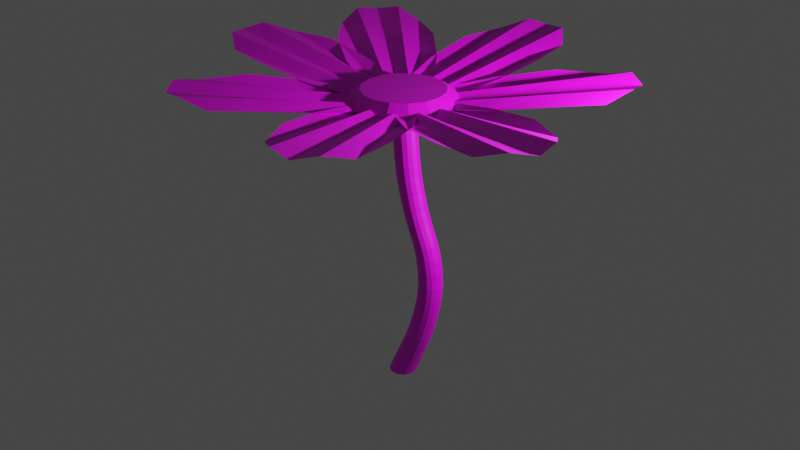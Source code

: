 # Source: flower1.blend  (saved by Blender 2.80.75; exported with 4.5.12 LTS)
import bpy
from mathutils import Matrix  # noqa: F401  (used for matrix-valued properties, if any)

bpy.ops.wm.read_factory_settings(use_empty=True)
scene = bpy.context.scene
scene.name = 'Scene'

# ---- collections
col_collection = bpy.data.collections.new('Collection'); scene.collection.children.link(col_collection)

# ---- images (referenced by path relative to the original .blend; pixels are not part of the script)
import os
ASSET_DIR = os.environ.get("B2B_ASSET_DIR", "")  # directory of the original .blend (textures are referenced by path, not embedded)
HERE = os.path.dirname(os.path.abspath(__file__))  # packed textures are extracted next to this script under _unpacked/

def load_image(name, relpath, width, height, colorspace="sRGB"):
    """Load a texture the original file referenced (path relative to the .blend, or extracted next to this script)."""
    p = next((c for c in (os.path.join(HERE, relpath), os.path.join(ASSET_DIR, relpath)) if relpath and os.path.exists(c)), "")
    if p:
        img = bpy.data.images.load(p, check_existing=True)
        img.name = name
    else:  # same state as the original file: an image datablock whose file is absent (Cycles renders it pink)
        img = bpy.data.images.new(name, width, height)
        img.source = "FILE"
        img.filepath = "//" + (relpath or name)
    img.colorspace_settings.name = colorspace
    return img
img_petal_jpg = load_image('petal.jpg', 'petal.jpg', 1024, 1024, 'sRGB')
img_pistil_jpg = load_image('pistil.jpg', 'pistil.jpg', 1024, 1024, 'sRGB')
img_stalk_jpg = load_image('stalk.jpg', 'stalk.jpg', 1024, 1024, 'sRGB')

# ---- materials (node trees are filled in below, after node groups)
mat_material_001 = bpy.data.materials.new('Material.001')
mat_material_001.use_transparent_shadow = False
mat_material_002 = bpy.data.materials.new('Material.002')
mat_material_002.use_transparent_shadow = False
mat_material_003 = bpy.data.materials.new('Material.003')
mat_material_003.use_transparent_shadow = False

# ---- material node trees
mat_material_001.use_nodes = True; mat_material_001.node_tree.nodes.clear()
_N = mat_material_001.node_tree.nodes; _L = mat_material_001.node_tree.links
n0 = _N.new('ShaderNodeOutputMaterial'); n0.name = 'Material Output'; n0.location = (300, 300)
n1 = _N.new('ShaderNodeBsdfPrincipled'); n1.name = 'Principled BSDF'; n1.location = (10, 300)
n1.distribution = 'GGX'
n1.subsurface_method = 'BURLEY'
n1.inputs[3].default_value = 1.45
n1.inputs[27].default_value = (0.0, 0.0, 0.0, 1.0)
n1.inputs[28].default_value = 1.0
n2 = _N.new('ShaderNodeTexImage'); n2.name = 'Image Texture'; n2.location = (-280, 280)
n2.image = img_petal_jpg
_L.new(n1.outputs[0], n0.inputs[0])
_L.new(n2.outputs[0], n1.inputs[0])
n0.is_active_output = True
mat_material_002.use_nodes = True; mat_material_002.node_tree.nodes.clear()
_N = mat_material_002.node_tree.nodes; _L = mat_material_002.node_tree.links
n0 = _N.new('ShaderNodeOutputMaterial'); n0.name = 'Material Output'; n0.location = (300, 300)
n1 = _N.new('ShaderNodeBsdfPrincipled'); n1.name = 'Principled BSDF'; n1.location = (10, 300)
n1.distribution = 'GGX'
n1.subsurface_method = 'BURLEY'
n1.inputs[3].default_value = 1.45
n1.inputs[27].default_value = (0.0, 0.0, 0.0, 1.0)
n1.inputs[28].default_value = 1.0
n2 = _N.new('ShaderNodeTexImage'); n2.name = 'Image Texture'; n2.location = (-280, 280)
n2.image = img_pistil_jpg
_L.new(n1.outputs[0], n0.inputs[0])
_L.new(n2.outputs[0], n1.inputs[0])
n0.is_active_output = True
mat_material_003.use_nodes = True; mat_material_003.node_tree.nodes.clear()
_N = mat_material_003.node_tree.nodes; _L = mat_material_003.node_tree.links
n0 = _N.new('ShaderNodeOutputMaterial'); n0.name = 'Material Output'; n0.location = (300, 300)
n1 = _N.new('ShaderNodeBsdfPrincipled'); n1.name = 'Principled BSDF'; n1.location = (10, 300)
n1.distribution = 'GGX'
n1.subsurface_method = 'BURLEY'
n1.inputs[3].default_value = 1.45
n1.inputs[27].default_value = (0.0, 0.0, 0.0, 1.0)
n1.inputs[28].default_value = 1.0
n2 = _N.new('ShaderNodeTexImage'); n2.name = 'Image Texture'; n2.location = (-280, 280)
n2.image = img_stalk_jpg
_L.new(n1.outputs[0], n0.inputs[0])
_L.new(n2.outputs[0], n1.inputs[0])
n0.is_active_output = True

# ---- world
world_world = bpy.data.worlds.new('World'); scene.world = world_world
world_world.use_nodes = True; world_world.node_tree.nodes.clear()
_N = world_world.node_tree.nodes; _L = world_world.node_tree.links
n0 = _N.new('ShaderNodeOutputWorld'); n0.name = 'World Output'; n0.location = (300, 300)
n1 = _N.new('ShaderNodeBackground'); n1.name = 'Background'; n1.location = (10, 300)
n1.inputs[0].default_value = (0.05088, 0.05088, 0.05088, 1.0)
_L.new(n1.outputs[0], n0.inputs[0])
n0.is_active_output = True
world_world.color = (0.05088, 0.05088, 0.05088)
world_world.use_sun_shadow = False
world_world.sun_shadow_jitter_overblur = 0.0

# ---- lights
light_light = bpy.data.lights.new('Light', 'POINT')
light_light.transmission_factor = 0.0
light_light.energy = 1000.0
light_light.shadow_soft_size = 0.1
light_light.shadow_maximum_resolution = 0.006
light_light.use_absolute_resolution = True

# ---- meshes
me_circle = bpy.data.meshes.new('Circle')
me_circle.from_pydata([(-1.464, 0.7845, 0.2149), (-2.379, 0.8569, 0.3517), (-3.153, 0.7026, 0.3779), (-3.558, 0.3827, 0.5279), (-3.711, -4.371e-08, 0.4613), (-3.558, -0.3827, 0.5279), (-3.153, -0.7026, 0.3779), (-2.379, -0.8569, 0.3517), (-1.464, -0.7845, 0.2149), (-0.7137, -0.5628, 0.1027), (-0.2861, -0.3288, -0.05074), (-0.07634, -0.1467, 0.007347), (-0.03579, 1.192e-08, -0.08816), (-0.07634, 0.1467, 0.007347), (-0.2861, 0.3288, -0.05074), (-0.7137, 0.5628, 0.1027), (-0.273, 0.16, 0.03675), (-0.7137, 0.1899, 0.1027), (-1.464, 0.2408, 0.2149), (-2.379, 0.3028, 0.3517), (-3.139, 0.3543, 0.4653), (-0.7268, 0.3863, 0.01516), (-1.477, 0.4841, 0.1274), (-2.392, 0.6035, 0.2642), (-0.273, -0.16, 0.03675), (-0.7137, -0.1899, 0.1027), (-1.464, -0.2408, 0.2149), (-2.379, -0.3028, 0.3517), (-3.139, -0.3543, 0.4653), (-0.7268, -0.3863, 0.01516), (-1.477, -0.4841, 0.1274), (-2.392, -0.6035, 0.2642), (-0.08942, 1.49e-08, -0.08014), (-0.2861, 1.49e-08, -0.05074), (-0.7268, 0.0, 0.01516), (-1.477, -2.98e-08, 0.1274), (-2.392, -2.98e-08, 0.2642), (-3.153, -5.96e-08, 0.3779), (-3.571, -8.941e-08, 0.4404), (-1.509, -0.6946, 0.2149), (-2.119, -1.381, 0.3517), (-2.462, -2.091, 0.3779), (-2.451, -2.607, 0.5279), (-2.238, -2.96, 0.4613), (-1.841, -3.068, 0.5279), (-1.341, -2.938, 0.3779), (-0.7517, -2.415, 0.3517), (-0.2575, -1.641, 0.2149), (0.01838, -0.9088, 0.1027), (0.0897, -0.4265, -0.05074), (0.07097, -0.1494, 0.007347), (-0.02159, -0.02855, -0.08816), (-0.1631, 0.02761, 0.007347), (-0.4348, -0.02981, -0.05074), (-0.8794, -0.2298, 0.1027), (-0.2923, -0.1212, 0.03675), (-0.582, -0.4547, 0.1027), (-1.075, -1.023, 0.2149), (-1.677, -1.715, 0.3517), (-2.176, -2.29, 0.4653), (-0.7465, -0.3467, 0.01516), (-1.277, -0.8862, 0.1274), (-1.924, -1.544, 0.2642), (-0.03701, -0.3143, 0.03675), (-0.2791, -0.6838, 0.1027), (-0.6912, -1.313, 0.2149), (-1.194, -2.08, 0.3517), (-1.611, -2.718, 0.4653), (-0.1303, -0.8127, 0.01516), (-0.505, -1.47, 0.1274), (-0.9617, -2.272, 0.2642), (-0.05394, -0.07132, -0.08014), (-0.1725, -0.2282, -0.05074), (-0.4384, -0.5797, 0.01516), (-0.8911, -1.178, 0.1274), (-1.443, -1.908, 0.2642), (-1.902, -2.514, 0.3779), (-2.154, -2.848, 0.4404), (-0.3562, -1.622, 0.2149), (-0.1767, -2.523, 0.3517), (0.1823, -3.225, 0.3779), (0.6005, -3.528, 0.5279), (1.01, -3.571, 0.4613), (1.337, -3.319, 0.5279), (1.534, -2.842, 0.3779), (1.472, -2.056, 0.3517), (1.154, -1.195, 0.2149), (0.7359, -0.5335, 0.1027), (0.3943, -0.1857, -0.05074), (0.162, -0.0335, 0.007347), (0.009746, -0.03444, -0.08816), (-0.1204, -0.1134, 0.007347), (-0.2385, -0.3648, -0.05074), (-0.3472, -0.84, 0.1027), (-0.07967, -0.3062, 0.03675), (0.0116, -0.7385, 0.1027), (0.167, -1.474, 0.2149), (0.3564, -2.372, 0.3517), (0.5139, -3.117, 0.4653), (-0.1738, -0.8045, 0.01516), (-0.06362, -1.553, 0.1274), (0.07071, -2.466, 0.2642), (0.2283, -0.2191, 0.03675), (0.3771, -0.6351, 0.1027), (0.6304, -1.343, 0.2149), (0.9392, -2.207, 0.3517), (1.196, -2.924, 0.4653), (0.5696, -0.5942, 0.01516), (0.8681, -1.29, 0.1274), (1.232, -2.138, 0.2642), (0.02435, -0.08604, -0.08014), (0.07789, -0.2752, -0.05074), (0.1979, -0.6994, 0.01516), (0.4022, -1.421, 0.1274), (0.6514, -2.302, 0.2642), (0.8584, -3.033, 0.3779), (0.9723, -3.436, 0.4404), (1.079, -1.263, 0.2149), (1.905, -1.663, 0.3517), (2.682, -1.8, 0.3779), (3.176, -1.649, 0.5279), (3.457, -1.348, 0.4613), (3.454, -0.9358, 0.5279), (3.192, -0.4906, 0.3779), (2.528, -0.06587, 0.3517), (1.649, 0.199, 0.2149), (0.8694, 0.2651, 0.1027), (0.386, 0.2024, -0.05074), (0.1244, 0.109, 0.007347), (0.03335, -0.013, -0.08816), (0.01783, -0.1644, 0.007347), (0.1471, -0.4103, -0.05074), (0.4605, -0.7836, 0.1027), (0.1962, -0.2483, 0.03675), (0.596, -0.4362, 0.1027), (1.277, -0.7562, 0.2149), (2.107, -1.146, 0.3517), (2.796, -1.471, 0.4653), (0.5368, -0.6239, 0.01516), (1.201, -0.9877, 0.1274), (2.01, -1.431, 0.2642), (0.3125, 0.04995, 0.03675), (0.734, -0.08232, 0.1027), (1.452, -0.3075, 0.2149), (2.327, -0.5821, 0.3517), (3.054, -0.8103, 0.4653), (0.8175, 0.09588, 0.01516), (1.552, -0.08556, 0.1274), (2.448, -0.3068, 0.2642), (0.08331, -0.03248, -0.08014), (0.2665, -0.1039, -0.05074), (0.6772, -0.264, 0.01516), (1.376, -0.5366, 0.1274), (2.229, -0.869, 0.2642), (2.937, -1.145, 0.3779), (3.327, -1.297, 0.4404), (1.658, 0.09904, 0.2149), (2.475, 0.5168, 0.3517), (3.053, 1.053, 0.3779), (3.231, 1.538, 0.5279), (3.161, 1.944, 0.4613), (2.83, 2.19, 0.5279), (2.317, 2.25, 0.3779), (1.577, 1.977, 0.3517), (0.836, 1.435, 0.2149), (0.313, 0.8534, 0.1027), (0.07135, 0.4299, -0.05074), (-0.01186, 0.165, 0.007347), (0.03049, 0.01876, -0.08816), (0.1419, -0.08496, 0.007347), (0.4159, -0.1302, -0.05074), (0.9028, -0.1054, 0.1027), (0.3164, 0.006722, 0.03675), (0.7074, 0.2122, 0.1027), (1.373, 0.5621, 0.2149), (2.185, 0.9888, 0.3517), (2.86, 1.343, 0.4653), (0.8215, 0.05183, 0.01516), (1.512, 0.3617, 0.1274), (2.354, 0.7395, 0.2642), (0.1486, 0.2793, 0.03675), (0.5084, 0.5357, 0.1027), (1.121, 0.9723, 0.2149), (1.868, 1.505, 0.3517), (2.488, 1.947, 0.4653), (0.4166, 0.7098, 0.01516), (1.005, 1.186, 0.1274), (1.721, 1.768, 0.2642), (0.07616, 0.04685, -0.08014), (0.2436, 0.1499, -0.05074), (0.619, 0.3808, 0.01516), (1.258, 0.7741, 0.1274), (2.038, 1.254, 0.2642), (2.685, 1.652, 0.3779), (3.041, 1.871, 0.4404), (0.9212, 1.382, 0.2149), (1.081, 2.286, 0.3517), (1.002, 3.071, 0.3779), (0.7219, 3.505, 0.5279), (0.3557, 3.694, 0.4613), (-0.03992, 3.578, 0.5279), (-0.3972, 3.205, 0.3779), (-0.6249, 2.45, 0.3517), (-0.6405, 1.533, 0.2149), (-0.4918, 0.7644, 0.1027), (-0.2999, 0.3162, -0.05074), (-0.1387, 0.09005, 0.007347), (0.003431, 0.03563, -0.08816), (0.1534, 0.06192, 0.007347), (0.3547, 0.2532, -0.05074), (0.6286, 0.6565, 0.1027), (0.1855, 0.2564, 0.03675), (0.2574, 0.6922, 0.1027), (0.38, 1.434, 0.2149), (0.5294, 2.339, 0.3517), (0.6536, 3.091, 0.4653), (0.4542, 0.6864, 0.01516), (0.6235, 1.424, 0.1274), (0.83, 2.323, 0.2642), (-0.1331, 0.2871, 0.03675), (-0.1206, 0.7286, 0.1027), (-0.09933, 1.481, 0.2149), (-0.07337, 2.397, 0.3517), (-0.05179, 3.159, 0.4653), (-0.3148, 0.7605, 0.01516), (-0.3403, 1.517, 0.1274), (-0.3714, 2.439, 0.2642), (0.00857, 0.089, -0.08014), (0.02742, 0.2847, -0.05074), (0.06966, 0.7235, 0.01516), (0.1416, 1.47, 0.1274), (0.2293, 2.381, 0.2642), (0.3022, 3.138, 0.3779), (0.3423, 3.554, 0.4404), (-0.5468, 1.569, 0.2149), (-1.171, 2.241, 0.3517), (-1.845, 2.651, 0.3779), (-2.36, 2.69, 0.5279), (-2.731, 2.512, 0.4613), (-2.878, 2.126, 0.5279), (-2.796, 1.617, 0.3779), (-2.331, 0.9797, 0.3517), (-1.609, 0.4136, 0.2149), (-0.9063, 0.06881, 0.1027), (-0.4331, -0.04841, -0.05074), (-0.1555, -0.05632, 0.007347), (-0.02635, 0.02423, -0.08816), (0.04312, 0.1597, 0.007347), (0.012, 0.4357, -0.05074), (-0.1444, 0.8974, 0.1027), (-0.09261, 0.3026, 0.03675), (-0.3968, 0.6229, 0.1027), (-0.9148, 1.168, 0.2149), (-1.546, 1.833, 0.3517), (-2.071, 2.386, 0.4653), (-0.2735, 0.7763, 0.01516), (-0.7597, 1.356, 0.1274), (-1.352, 2.063, 0.2642), (-0.3093, 0.06696, 0.03675), (-0.6539, 0.3433, 0.1027), (-1.241, 0.8139, 0.2149), (-1.956, 1.388, 0.3517), (-2.551, 1.864, 0.4653), (-0.7965, 0.2076, 0.01516), (-1.415, 0.6436, 0.1274), (-2.169, 1.175, 0.2642), (-0.06582, 0.06052, -0.08014), (-0.2106, 0.1936, -0.05074), (-0.535, 0.492, 0.01516), (-1.087, 0.9999, 0.1274), (-1.761, 1.619, 0.2642), (-2.321, 2.134, 0.3779), (-2.628, 2.417, 0.4404)], [], [(38, 3, 4), (5, 6, 28), (31, 6, 7), (30, 31, 7, 8), (29, 30, 8, 9), (10, 29, 9), (13, 14, 16), (12, 13, 32), (2, 20, 19, 23), (22, 23, 19, 18), (21, 22, 18, 17), (14, 15, 21), (32, 13, 16, 33), (2, 3, 20), (0, 1, 23, 22), (15, 0, 22, 21), (16, 14, 21, 17), (1, 2, 23), (36, 37, 28, 27), (35, 36, 27, 26), (34, 35, 26, 25), (33, 34, 25, 24), (10, 11, 24), (38, 5, 28, 37), (26, 27, 31, 30), (25, 26, 30, 29), (24, 25, 29, 10), (27, 28, 6, 31), (3, 38, 37, 20), (19, 20, 37, 36), (18, 19, 36, 35), (17, 18, 35, 34), (16, 17, 34, 33), (11, 32, 33, 24), (11, 12, 32), (5, 38, 4), (77, 42, 43), (44, 45, 67), (70, 45, 46), (69, 70, 46, 47), (68, 69, 47, 48), (49, 68, 48), (52, 53, 55), (51, 52, 71), (41, 59, 58, 62), (61, 62, 58, 57), (60, 61, 57, 56), (53, 54, 60), (71, 52, 55, 72), (41, 42, 59), (39, 40, 62, 61), (54, 39, 61, 60), (55, 53, 60, 56), (40, 41, 62), (75, 76, 67, 66), (74, 75, 66, 65), (73, 74, 65, 64), (72, 73, 64, 63), (49, 50, 63), (77, 44, 67, 76), (65, 66, 70, 69), (64, 65, 69, 68), (63, 64, 68, 49), (66, 67, 45, 70), (42, 77, 76, 59), (58, 59, 76, 75), (57, 58, 75, 74), (56, 57, 74, 73), (55, 56, 73, 72), (50, 71, 72, 63), (50, 51, 71), (44, 77, 43), (116, 81, 82), (83, 84, 106), (109, 84, 85), (108, 109, 85, 86), (107, 108, 86, 87), (88, 107, 87), (91, 92, 94), (90, 91, 110), (80, 98, 97, 101), (100, 101, 97, 96), (99, 100, 96, 95), (92, 93, 99), (110, 91, 94, 111), (80, 81, 98), (78, 79, 101, 100), (93, 78, 100, 99), (94, 92, 99, 95), (79, 80, 101), (114, 115, 106, 105), (113, 114, 105, 104), (112, 113, 104, 103), (111, 112, 103, 102), (88, 89, 102), (116, 83, 106, 115), (104, 105, 109, 108), (103, 104, 108, 107), (102, 103, 107, 88), (105, 106, 84, 109), (81, 116, 115, 98), (97, 98, 115, 114), (96, 97, 114, 113), (95, 96, 113, 112), (94, 95, 112, 111), (89, 110, 111, 102), (89, 90, 110), (83, 116, 82), (155, 120, 121), (122, 123, 145), (148, 123, 124), (147, 148, 124, 125), (146, 147, 125, 126), (127, 146, 126), (130, 131, 133), (129, 130, 149), (119, 137, 136, 140), (139, 140, 136, 135), (138, 139, 135, 134), (131, 132, 138), (149, 130, 133, 150), (119, 120, 137), (117, 118, 140, 139), (132, 117, 139, 138), (133, 131, 138, 134), (118, 119, 140), (153, 154, 145, 144), (152, 153, 144, 143), (151, 152, 143, 142), (150, 151, 142, 141), (127, 128, 141), (155, 122, 145, 154), (143, 144, 148, 147), (142, 143, 147, 146), (141, 142, 146, 127), (144, 145, 123, 148), (120, 155, 154, 137), (136, 137, 154, 153), (135, 136, 153, 152), (134, 135, 152, 151), (133, 134, 151, 150), (128, 149, 150, 141), (128, 129, 149), (122, 155, 121), (194, 159, 160), (161, 162, 184), (187, 162, 163), (186, 187, 163, 164), (185, 186, 164, 165), (166, 185, 165), (169, 170, 172), (168, 169, 188), (158, 176, 175, 179), (178, 179, 175, 174), (177, 178, 174, 173), (170, 171, 177), (188, 169, 172, 189), (158, 159, 176), (156, 157, 179, 178), (171, 156, 178, 177), (172, 170, 177, 173), (157, 158, 179), (192, 193, 184, 183), (191, 192, 183, 182), (190, 191, 182, 181), (189, 190, 181, 180), (166, 167, 180), (194, 161, 184, 193), (182, 183, 187, 186), (181, 182, 186, 185), (180, 181, 185, 166), (183, 184, 162, 187), (159, 194, 193, 176), (175, 176, 193, 192), (174, 175, 192, 191), (173, 174, 191, 190), (172, 173, 190, 189), (167, 188, 189, 180), (167, 168, 188), (161, 194, 160), (233, 198, 199), (200, 201, 223), (226, 201, 202), (225, 226, 202, 203), (224, 225, 203, 204), (205, 224, 204), (208, 209, 211), (207, 208, 227), (197, 215, 214, 218), (217, 218, 214, 213), (216, 217, 213, 212), (209, 210, 216), (227, 208, 211, 228), (197, 198, 215), (195, 196, 218, 217), (210, 195, 217, 216), (211, 209, 216, 212), (196, 197, 218), (231, 232, 223, 222), (230, 231, 222, 221), (229, 230, 221, 220), (228, 229, 220, 219), (205, 206, 219), (233, 200, 223, 232), (221, 222, 226, 225), (220, 221, 225, 224), (219, 220, 224, 205), (222, 223, 201, 226), (198, 233, 232, 215), (214, 215, 232, 231), (213, 214, 231, 230), (212, 213, 230, 229), (211, 212, 229, 228), (206, 227, 228, 219), (206, 207, 227), (200, 233, 199), (272, 237, 238), (239, 240, 262), (265, 240, 241), (264, 265, 241, 242), (263, 264, 242, 243), (244, 263, 243), (247, 248, 250), (246, 247, 266), (236, 254, 253, 257), (256, 257, 253, 252), (255, 256, 252, 251), (248, 249, 255), (266, 247, 250, 267), (236, 237, 254), (234, 235, 257, 256), (249, 234, 256, 255), (250, 248, 255, 251), (235, 236, 257), (270, 271, 262, 261), (269, 270, 261, 260), (268, 269, 260, 259), (267, 268, 259, 258), (244, 245, 258), (272, 239, 262, 271), (260, 261, 265, 264), (259, 260, 264, 263), (258, 259, 263, 244), (261, 262, 240, 265), (237, 272, 271, 254), (253, 254, 271, 270), (252, 253, 270, 269), (251, 252, 269, 268), (250, 251, 268, 267), (245, 266, 267, 258), (245, 246, 266), (239, 272, 238)])
_uv = me_circle.uv_layers.new(name='UVMap')
_uv.uv.foreach_set('vector', [0.5947, 0.5192, 0.5571, 0.5231, 0.5937, 0.5002, 0.6323, 0.5153, 0.6671, 0.5688, 0.6327, 0.5724, 0.6634, 0.673, 0.6671, 0.5688, 0.6891, 0.6704, 0.6591, 0.7987, 0.6634, 0.673, 0.6891, 0.6704, 0.6891, 0.7954, 0.6557, 0.9017, 0.6591, 0.7987, 0.6891, 0.7954, 0.6746, 0.8998, 0.6539, 0.9622, 0.6557, 0.9017, 0.6746, 0.8998, 0.6032, 0.9942, 0.5824, 0.9695, 0.6006, 0.9676, 0.6199, 0.9998, 0.6032, 0.9942, 0.6195, 0.9925, 0.5283, 0.5831, 0.5627, 0.5796, 0.5729, 0.6824, 0.5429, 0.6855, 0.5602, 0.8089, 0.5429, 0.6855, 0.5729, 0.6824, 0.585, 0.8063, 0.5743, 0.9101, 0.5602, 0.8089, 0.585, 0.8063, 0.5949, 0.908, 0.5824, 0.9695, 0.5554, 0.9121, 0.5743, 0.9101, 0.6195, 0.9925, 0.6032, 0.9942, 0.6006, 0.9676, 0.6181, 0.9658, 0.5283, 0.5831, 0.5571, 0.5231, 0.5627, 0.5796, 0.5302, 0.8118, 0.5172, 0.6882, 0.5429, 0.6855, 0.5602, 0.8089, 0.5554, 0.9121, 0.5302, 0.8118, 0.5602, 0.8089, 0.5743, 0.9101, 0.6006, 0.9676, 0.5824, 0.9695, 0.5743, 0.9101, 0.5949, 0.908, 0.5172, 0.6882, 0.5283, 0.5831, 0.5429, 0.6855, 0.6031, 0.6793, 0.5977, 0.576, 0.6327, 0.5724, 0.6334, 0.6762, 0.6096, 0.8038, 0.6031, 0.6793, 0.6334, 0.6762, 0.6343, 0.8012, 0.615, 0.9059, 0.6096, 0.8038, 0.6343, 0.8012, 0.6351, 0.9038, 0.6181, 0.9658, 0.615, 0.9059, 0.6351, 0.9038, 0.6357, 0.964, 0.6539, 0.9622, 0.6359, 0.9908, 0.6357, 0.964, 0.5947, 0.5192, 0.6323, 0.5153, 0.6327, 0.5724, 0.5977, 0.576, 0.6343, 0.8012, 0.6334, 0.6762, 0.6634, 0.673, 0.6591, 0.7987, 0.6351, 0.9038, 0.6343, 0.8012, 0.6591, 0.7987, 0.6557, 0.9017, 0.6357, 0.964, 0.6351, 0.9038, 0.6557, 0.9017, 0.6539, 0.9622, 0.6334, 0.6762, 0.6327, 0.5724, 0.6671, 0.5688, 0.6634, 0.673, 0.5571, 0.5231, 0.5947, 0.5192, 0.5977, 0.576, 0.5627, 0.5796, 0.5729, 0.6824, 0.5627, 0.5796, 0.5977, 0.576, 0.6031, 0.6793, 0.585, 0.8063, 0.5729, 0.6824, 0.6031, 0.6793, 0.6096, 0.8038, 0.5949, 0.908, 0.585, 0.8063, 0.6096, 0.8038, 0.615, 0.9059, 0.6006, 0.9676, 0.5949, 0.908, 0.615, 0.9059, 0.6181, 0.9658, 0.6359, 0.9908, 0.6195, 0.9925, 0.6181, 0.9658, 0.6357, 0.964, 0.6359, 0.9908, 0.6199, 0.9998, 0.6195, 0.9925, 0.6323, 0.5153, 0.5947, 0.5192, 0.5937, 0.5002, 0.767, 0.4808, 0.8046, 0.4847, 0.766, 0.4998, 0.7295, 0.4769, 0.7007, 0.4169, 0.7351, 0.4204, 0.7152, 0.3145, 0.7007, 0.4169, 0.6895, 0.3118, 0.7325, 0.1911, 0.7152, 0.3145, 0.6895, 0.3118, 0.7025, 0.1882, 0.7466, 0.08989, 0.7325, 0.1911, 0.7025, 0.1882, 0.7277, 0.08786, 0.7547, 0.03047, 0.7466, 0.08989, 0.7277, 0.08786, 0.8082, 0.009164, 0.8262, 0.03785, 0.808, 0.03598, 0.7922, 0.0002051, 0.8082, 0.009164, 0.7919, 0.007479, 0.8394, 0.4312, 0.805, 0.4276, 0.8057, 0.3238, 0.8357, 0.327, 0.8314, 0.2013, 0.8357, 0.327, 0.8057, 0.3238, 0.8066, 0.1988, 0.828, 0.09829, 0.8314, 0.2013, 0.8066, 0.1988, 0.8074, 0.09616, 0.8262, 0.03785, 0.8469, 0.1002, 0.828, 0.09829, 0.7919, 0.007479, 0.8082, 0.009164, 0.808, 0.03598, 0.7905, 0.03417, 0.8394, 0.4312, 0.8046, 0.4847, 0.805, 0.4276, 0.8614, 0.2046, 0.8614, 0.3296, 0.8357, 0.327, 0.8314, 0.2013, 0.8469, 0.1002, 0.8614, 0.2046, 0.8314, 0.2013, 0.828, 0.09829, 0.808, 0.03598, 0.8262, 0.03785, 0.828, 0.09829, 0.8074, 0.09616, 0.8614, 0.3296, 0.8394, 0.4312, 0.8357, 0.327, 0.7754, 0.3207, 0.77, 0.424, 0.7351, 0.4204, 0.7452, 0.3176, 0.782, 0.1962, 0.7754, 0.3207, 0.7452, 0.3176, 0.7574, 0.1937, 0.7873, 0.09408, 0.782, 0.1962, 0.7574, 0.1937, 0.7672, 0.09202, 0.7905, 0.03417, 0.7873, 0.09408, 0.7672, 0.09202, 0.773, 0.03236, 0.7547, 0.03047, 0.7755, 0.005783, 0.773, 0.03236, 0.767, 0.4808, 0.7295, 0.4769, 0.7351, 0.4204, 0.77, 0.424, 0.7574, 0.1937, 0.7452, 0.3176, 0.7152, 0.3145, 0.7325, 0.1911, 0.7672, 0.09202, 0.7574, 0.1937, 0.7325, 0.1911, 0.7466, 0.08989, 0.773, 0.03236, 0.7672, 0.09202, 0.7466, 0.08989, 0.7547, 0.03047, 0.7452, 0.3176, 0.7351, 0.4204, 0.7007, 0.4169, 0.7152, 0.3145, 0.8046, 0.4847, 0.767, 0.4808, 0.77, 0.424, 0.805, 0.4276, 0.8057, 0.3238, 0.805, 0.4276, 0.77, 0.424, 0.7754, 0.3207, 0.8066, 0.1988, 0.8057, 0.3238, 0.7754, 0.3207, 0.782, 0.1962, 0.8074, 0.09616, 0.8066, 0.1988, 0.782, 0.1962, 0.7873, 0.09408, 0.808, 0.03598, 0.8074, 0.09616, 0.7873, 0.09408, 0.7905, 0.03417, 0.7755, 0.005783, 0.7919, 0.007479, 0.7905, 0.03417, 0.773, 0.03236, 0.7755, 0.005783, 0.7922, 0.0002051, 0.7919, 0.007479, 0.7295, 0.4769, 0.767, 0.4808, 0.766, 0.4998, 0.2501, 0.4808, 0.2877, 0.4847, 0.2491, 0.4998, 0.2125, 0.4769, 0.1837, 0.4169, 0.2181, 0.4204, 0.1982, 0.3145, 0.1837, 0.4169, 0.1725, 0.3118, 0.2156, 0.1911, 0.1982, 0.3145, 0.1725, 0.3118, 0.1856, 0.1882, 0.2296, 0.08989, 0.2156, 0.1911, 0.1856, 0.1882, 0.2107, 0.08786, 0.2378, 0.03047, 0.2296, 0.08989, 0.2107, 0.08786, 0.2913, 0.009164, 0.3092, 0.03785, 0.291, 0.03598, 0.2753, 0.0002051, 0.2913, 0.009164, 0.2749, 0.007479, 0.3224, 0.4312, 0.288, 0.4276, 0.2887, 0.3238, 0.3187, 0.327, 0.3145, 0.2013, 0.3187, 0.327, 0.2887, 0.3238, 0.2896, 0.1988, 0.3111, 0.09829, 0.3145, 0.2013, 0.2896, 0.1988, 0.2904, 0.09616, 0.3092, 0.03785, 0.33, 0.1002, 0.3111, 0.09829, 0.2749, 0.007479, 0.2913, 0.009164, 0.291, 0.03598, 0.2735, 0.03417, 0.3224, 0.4312, 0.2877, 0.4847, 0.288, 0.4276, 0.3444, 0.2046, 0.3444, 0.3296, 0.3187, 0.327, 0.3145, 0.2013, 0.33, 0.1002, 0.3444, 0.2046, 0.3145, 0.2013, 0.3111, 0.09829, 0.291, 0.03598, 0.3092, 0.03785, 0.3111, 0.09829, 0.2904, 0.09616, 0.3444, 0.3296, 0.3224, 0.4312, 0.3187, 0.327, 0.2585, 0.3207, 0.2531, 0.424, 0.2181, 0.4204, 0.2282, 0.3176, 0.265, 0.1962, 0.2585, 0.3207, 0.2282, 0.3176, 0.2404, 0.1937, 0.2704, 0.09408, 0.265, 0.1962, 0.2404, 0.1937, 0.2503, 0.09202, 0.2735, 0.03417, 0.2704, 0.09408, 0.2503, 0.09202, 0.256, 0.03236, 0.2378, 0.03047, 0.2585, 0.005783, 0.256, 0.03236, 0.2501, 0.4808, 0.2125, 0.4769, 0.2181, 0.4204, 0.2531, 0.424, 0.2404, 0.1937, 0.2282, 0.3176, 0.1982, 0.3145, 0.2156, 0.1911, 0.2503, 0.09202, 0.2404, 0.1937, 0.2156, 0.1911, 0.2296, 0.08989, 0.256, 0.03236, 0.2503, 0.09202, 0.2296, 0.08989, 0.2378, 0.03047, 0.2282, 0.3176, 0.2181, 0.4204, 0.1837, 0.4169, 0.1982, 0.3145, 0.2877, 0.4847, 0.2501, 0.4808, 0.2531, 0.424, 0.288, 0.4276, 0.2887, 0.3238, 0.288, 0.4276, 0.2531, 0.424, 0.2585, 0.3207, 0.2896, 0.1988, 0.2887, 0.3238, 0.2585, 0.3207, 0.265, 0.1962, 0.2904, 0.09616, 0.2896, 0.1988, 0.265, 0.1962, 0.2704, 0.09408, 0.291, 0.03598, 0.2904, 0.09616, 0.2704, 0.09408, 0.2735, 0.03417, 0.2585, 0.005783, 0.2749, 0.007479, 0.2735, 0.03417, 0.256, 0.03236, 0.2585, 0.005783, 0.2753, 0.0002051, 0.2749, 0.007479, 0.2125, 0.4769, 0.2501, 0.4808, 0.2491, 0.4998, 0.4224, 0.01919, 0.3848, 0.02305, 0.4214, 0.0002051, 0.46, 0.0153, 0.4947, 0.06878, 0.4603, 0.07237, 0.491, 0.173, 0.4947, 0.06878, 0.5168, 0.1704, 0.4868, 0.2987, 0.491, 0.173, 0.5168, 0.1704, 0.5168, 0.2954, 0.4834, 0.4017, 0.4868, 0.2987, 0.5168, 0.2954, 0.5023, 0.3998, 0.4816, 0.4622, 0.4834, 0.4017, 0.5023, 0.3998, 0.4308, 0.4942, 0.4101, 0.4695, 0.4283, 0.4676, 0.4476, 0.4998, 0.4308, 0.4942, 0.4472, 0.4925, 0.356, 0.0831, 0.3904, 0.07958, 0.4006, 0.1824, 0.3705, 0.1855, 0.3879, 0.3089, 0.3705, 0.1855, 0.4006, 0.1824, 0.4127, 0.3063, 0.402, 0.4101, 0.3879, 0.3089, 0.4127, 0.3063, 0.4226, 0.408, 0.4101, 0.4695, 0.3831, 0.4121, 0.402, 0.4101, 0.4472, 0.4925, 0.4308, 0.4942, 0.4283, 0.4676, 0.4458, 0.4658, 0.356, 0.0831, 0.3848, 0.02305, 0.3904, 0.07958, 0.3579, 0.3118, 0.3448, 0.1882, 0.3705, 0.1855, 0.3879, 0.3089, 0.3831, 0.4121, 0.3579, 0.3118, 0.3879, 0.3089, 0.402, 0.4101, 0.4283, 0.4676, 0.4101, 0.4695, 0.402, 0.4101, 0.4226, 0.408, 0.3448, 0.1882, 0.356, 0.0831, 0.3705, 0.1855, 0.4308, 0.1793, 0.4254, 0.07599, 0.4603, 0.07237, 0.461, 0.1762, 0.4373, 0.3038, 0.4308, 0.1793, 0.461, 0.1762, 0.4619, 0.3012, 0.4427, 0.4059, 0.4373, 0.3038, 0.4619, 0.3012, 0.4628, 0.4038, 0.4458, 0.4658, 0.4427, 0.4059, 0.4628, 0.4038, 0.4633, 0.464, 0.4816, 0.4622, 0.4636, 0.4908, 0.4633, 0.464, 0.4224, 0.01919, 0.46, 0.0153, 0.4603, 0.07237, 0.4254, 0.07599, 0.4619, 0.3012, 0.461, 0.1762, 0.491, 0.173, 0.4868, 0.2987, 0.4628, 0.4038, 0.4619, 0.3012, 0.4868, 0.2987, 0.4834, 0.4017, 0.4633, 0.464, 0.4628, 0.4038, 0.4834, 0.4017, 0.4816, 0.4622, 0.461, 0.1762, 0.4603, 0.07237, 0.4947, 0.06878, 0.491, 0.173, 0.3848, 0.02305, 0.4224, 0.01919, 0.4254, 0.07599, 0.3904, 0.07958, 0.4006, 0.1824, 0.3904, 0.07958, 0.4254, 0.07599, 0.4308, 0.1793, 0.4127, 0.3063, 0.4006, 0.1824, 0.4308, 0.1793, 0.4373, 0.3038, 0.4226, 0.408, 0.4127, 0.3063, 0.4373, 0.3038, 0.4427, 0.4059, 0.4283, 0.4676, 0.4226, 0.408, 0.4427, 0.4059, 0.4458, 0.4658, 0.4636, 0.4908, 0.4472, 0.4925, 0.4458, 0.4658, 0.4633, 0.464, 0.4636, 0.4908, 0.4476, 0.4998, 0.4472, 0.4925, 0.46, 0.0153, 0.4224, 0.01919, 0.4214, 0.0002051, 0.5947, 0.4808, 0.6323, 0.4847, 0.5937, 0.4998, 0.5571, 0.4769, 0.5283, 0.4169, 0.5627, 0.4204, 0.5429, 0.3145, 0.5283, 0.4169, 0.5172, 0.3118, 0.5602, 0.1911, 0.5429, 0.3145, 0.5172, 0.3118, 0.5302, 0.1882, 0.5743, 0.08989, 0.5602, 0.1911, 0.5302, 0.1882, 0.5554, 0.08786, 0.5824, 0.03047, 0.5743, 0.08989, 0.5554, 0.08786, 0.6359, 0.009164, 0.6539, 0.03785, 0.6357, 0.03598, 0.6199, 0.0002051, 0.6359, 0.009164, 0.6195, 0.007479, 0.6671, 0.4312, 0.6327, 0.4276, 0.6334, 0.3238, 0.6634, 0.327, 0.6591, 0.2013, 0.6634, 0.327, 0.6334, 0.3238, 0.6343, 0.1988, 0.6557, 0.09829, 0.6591, 0.2013, 0.6343, 0.1988, 0.6351, 0.09616, 0.6539, 0.03785, 0.6746, 0.1002, 0.6557, 0.09829, 0.6195, 0.007479, 0.6359, 0.009164, 0.6357, 0.03598, 0.6181, 0.03417, 0.6671, 0.4312, 0.6323, 0.4847, 0.6327, 0.4276, 0.6891, 0.2046, 0.6891, 0.3296, 0.6634, 0.327, 0.6591, 0.2013, 0.6746, 0.1002, 0.6891, 0.2046, 0.6591, 0.2013, 0.6557, 0.09829, 0.6357, 0.03598, 0.6539, 0.03785, 0.6557, 0.09829, 0.6351, 0.09616, 0.6891, 0.3296, 0.6671, 0.4312, 0.6634, 0.327, 0.6031, 0.3207, 0.5977, 0.424, 0.5627, 0.4204, 0.5729, 0.3176, 0.6096, 0.1962, 0.6031, 0.3207, 0.5729, 0.3176, 0.585, 0.1937, 0.615, 0.09408, 0.6096, 0.1962, 0.585, 0.1937, 0.5949, 0.09202, 0.6181, 0.03417, 0.615, 0.09408, 0.5949, 0.09202, 0.6006, 0.03236, 0.5824, 0.03047, 0.6032, 0.005783, 0.6006, 0.03236, 0.5947, 0.4808, 0.5571, 0.4769, 0.5627, 0.4204, 0.5977, 0.424, 0.585, 0.1937, 0.5729, 0.3176, 0.5429, 0.3145, 0.5602, 0.1911, 0.5949, 0.09202, 0.585, 0.1937, 0.5602, 0.1911, 0.5743, 0.08989, 0.6006, 0.03236, 0.5949, 0.09202, 0.5743, 0.08989, 0.5824, 0.03047, 0.5729, 0.3176, 0.5627, 0.4204, 0.5283, 0.4169, 0.5429, 0.3145, 0.6323, 0.4847, 0.5947, 0.4808, 0.5977, 0.424, 0.6327, 0.4276, 0.6334, 0.3238, 0.6327, 0.4276, 0.5977, 0.424, 0.6031, 0.3207, 0.6343, 0.1988, 0.6334, 0.3238, 0.6031, 0.3207, 0.6096, 0.1962, 0.6351, 0.09616, 0.6343, 0.1988, 0.6096, 0.1962, 0.615, 0.09408, 0.6357, 0.03598, 0.6351, 0.09616, 0.615, 0.09408, 0.6181, 0.03417, 0.6032, 0.005783, 0.6195, 0.007479, 0.6181, 0.03417, 0.6006, 0.03236, 0.6032, 0.005783, 0.6199, 0.0002051, 0.6195, 0.007479, 0.5571, 0.4769, 0.5947, 0.4808, 0.5937, 0.4998, 0.07776, 0.4808, 0.1153, 0.4847, 0.07677, 0.4998, 0.04018, 0.4769, 0.01139, 0.4169, 0.04578, 0.4204, 0.02591, 0.3145, 0.01139, 0.4169, 0.0002051, 0.3118, 0.04324, 0.1911, 0.02591, 0.3145, 0.0002051, 0.3118, 0.01324, 0.1882, 0.05732, 0.08989, 0.04324, 0.1911, 0.01324, 0.1882, 0.03842, 0.08786, 0.06545, 0.03047, 0.05732, 0.08989, 0.03842, 0.08786, 0.119, 0.009164, 0.1369, 0.03785, 0.1187, 0.03598, 0.103, 0.0002051, 0.119, 0.009164, 0.1026, 0.007479, 0.1501, 0.4312, 0.1157, 0.4276, 0.1164, 0.3238, 0.1464, 0.327, 0.1421, 0.2013, 0.1464, 0.327, 0.1164, 0.3238, 0.1173, 0.1988, 0.1388, 0.09829, 0.1421, 0.2013, 0.1173, 0.1988, 0.1181, 0.09616, 0.1369, 0.03785, 0.1577, 0.1002, 0.1388, 0.09829, 0.1026, 0.007479, 0.119, 0.009164, 0.1187, 0.03598, 0.1012, 0.03417, 0.1501, 0.4312, 0.1153, 0.4847, 0.1157, 0.4276, 0.1721, 0.2046, 0.1721, 0.3296, 0.1464, 0.327, 0.1421, 0.2013, 0.1577, 0.1002, 0.1721, 0.2046, 0.1421, 0.2013, 0.1388, 0.09829, 0.1187, 0.03598, 0.1369, 0.03785, 0.1388, 0.09829, 0.1181, 0.09616, 0.1721, 0.3296, 0.1501, 0.4312, 0.1464, 0.327, 0.08616, 0.3207, 0.08074, 0.424, 0.04578, 0.4204, 0.05593, 0.3176, 0.09269, 0.1962, 0.08616, 0.3207, 0.05593, 0.3176, 0.06808, 0.1937, 0.09804, 0.09408, 0.09269, 0.1962, 0.06808, 0.1937, 0.07796, 0.09202, 0.1012, 0.03417, 0.09804, 0.09408, 0.07796, 0.09202, 0.08368, 0.03236, 0.06545, 0.03047, 0.0862, 0.005783, 0.08368, 0.03236, 0.07776, 0.4808, 0.04018, 0.4769, 0.04578, 0.4204, 0.08074, 0.424, 0.06808, 0.1937, 0.05593, 0.3176, 0.02591, 0.3145, 0.04324, 0.1911, 0.07796, 0.09202, 0.06808, 0.1937, 0.04324, 0.1911, 0.05732, 0.08989, 0.08368, 0.03236, 0.07796, 0.09202, 0.05732, 0.08989, 0.06545, 0.03047, 0.05593, 0.3176, 0.04578, 0.4204, 0.01139, 0.4169, 0.02591, 0.3145, 0.1153, 0.4847, 0.07776, 0.4808, 0.08074, 0.424, 0.1157, 0.4276, 0.1164, 0.3238, 0.1157, 0.4276, 0.08074, 0.424, 0.08616, 0.3207, 0.1173, 0.1988, 0.1164, 0.3238, 0.08616, 0.3207, 0.09269, 0.1962, 0.1181, 0.09616, 0.1173, 0.1988, 0.09269, 0.1962, 0.09804, 0.09408, 0.1187, 0.03598, 0.1181, 0.09616, 0.09804, 0.09408, 0.1012, 0.03417, 0.0862, 0.005783, 0.1026, 0.007479, 0.1012, 0.03417, 0.08368, 0.03236, 0.0862, 0.005783, 0.103, 0.0002051, 0.1026, 0.007479, 0.04018, 0.4769, 0.07776, 0.4808, 0.07677, 0.4998, 0.767, 0.9808, 0.8046, 0.9847, 0.766, 0.9998, 0.7295, 0.9769, 0.7007, 0.9169, 0.7351, 0.9204, 0.7152, 0.8145, 0.7007, 0.9169, 0.6895, 0.8118, 0.7325, 0.6911, 0.7152, 0.8145, 0.6895, 0.8118, 0.7025, 0.6882, 0.7466, 0.5899, 0.7325, 0.6911, 0.7025, 0.6882, 0.7277, 0.5879, 0.7547, 0.5305, 0.7466, 0.5899, 0.7277, 0.5879, 0.8082, 0.5092, 0.8262, 0.5378, 0.808, 0.536, 0.7922, 0.5002, 0.8082, 0.5092, 0.7919, 0.5075, 0.8394, 0.9312, 0.805, 0.9276, 0.8057, 0.8238, 0.8357, 0.827, 0.8314, 0.7013, 0.8357, 0.827, 0.8057, 0.8238, 0.8066, 0.6988, 0.828, 0.5983, 0.8314, 0.7013, 0.8066, 0.6988, 0.8074, 0.5962, 0.8262, 0.5378, 0.8469, 0.6002, 0.828, 0.5983, 0.7919, 0.5075, 0.8082, 0.5092, 0.808, 0.536, 0.7905, 0.5342, 0.8394, 0.9312, 0.8046, 0.9847, 0.805, 0.9276, 0.8614, 0.7046, 0.8614, 0.8296, 0.8357, 0.827, 0.8314, 0.7013, 0.8469, 0.6002, 0.8614, 0.7046, 0.8314, 0.7013, 0.828, 0.5983, 0.808, 0.536, 0.8262, 0.5378, 0.828, 0.5983, 0.8074, 0.5962, 0.8614, 0.8296, 0.8394, 0.9312, 0.8357, 0.827, 0.7754, 0.8207, 0.77, 0.924, 0.7351, 0.9204, 0.7452, 0.8176, 0.782, 0.6962, 0.7754, 0.8207, 0.7452, 0.8176, 0.7574, 0.6937, 0.7873, 0.5941, 0.782, 0.6962, 0.7574, 0.6937, 0.7672, 0.592, 0.7905, 0.5342, 0.7873, 0.5941, 0.7672, 0.592, 0.773, 0.5324, 0.7547, 0.5305, 0.7755, 0.5058, 0.773, 0.5324, 0.767, 0.9808, 0.7295, 0.9769, 0.7351, 0.9204, 0.77, 0.924, 0.7574, 0.6937, 0.7452, 0.8176, 0.7152, 0.8145, 0.7325, 0.6911, 0.7672, 0.592, 0.7574, 0.6937, 0.7325, 0.6911, 0.7466, 0.5899, 0.773, 0.5324, 0.7672, 0.592, 0.7466, 0.5899, 0.7547, 0.5305, 0.7452, 0.8176, 0.7351, 0.9204, 0.7007, 0.9169, 0.7152, 0.8145, 0.8046, 0.9847, 0.767, 0.9808, 0.77, 0.924, 0.805, 0.9276, 0.8057, 0.8238, 0.805, 0.9276, 0.77, 0.924, 0.7754, 0.8207, 0.8066, 0.6988, 0.8057, 0.8238, 0.7754, 0.8207, 0.782, 0.6962, 0.8074, 0.5962, 0.8066, 0.6988, 0.782, 0.6962, 0.7873, 0.5941, 0.808, 0.536, 0.8074, 0.5962, 0.7873, 0.5941, 0.7905, 0.5342, 0.7755, 0.5058, 0.7919, 0.5075, 0.7905, 0.5342, 0.773, 0.5324, 0.7755, 0.5058, 0.7922, 0.5002, 0.7919, 0.5075, 0.7295, 0.9769, 0.767, 0.9808, 0.766, 0.9998])
me_circle.materials.append(mat_material_001)
me_circle.use_remesh_preserve_volume = False
me_circle.use_remesh_preserve_attributes = False
me_circle.use_mirror_vertex_groups = False
me_circle.update()
me_circle_001 = bpy.data.meshes.new('Circle.001')
me_circle_001.from_pydata([(-2.01e-09, 0.946, 0.138), (-0.362, 0.874, 0.138), (-0.669, 0.669, 0.138), (-0.874, 0.362, 0.138), (-0.946, -4.075e-08, 0.138), (-0.874, -0.362, 0.138), (-0.669, -0.669, 0.138), (-0.362, -0.874, 0.138), (-1.449e-07, -0.946, 0.138), (0.362, -0.874, 0.138), (0.669, -0.669, 0.138), (0.874, -0.362, 0.138), (0.946, 1.188e-08, 0.138), (0.874, 0.362, 0.138), (0.669, 0.669, 0.138), (0.362, 0.874, 0.138), (-2.841e-08, 0.7104, 0.3063), (-0.2719, 0.6564, 0.3063), (-0.5024, 0.5024, 0.3063), (-0.6564, 0.2719, 0.3063), (-0.7104, -2.689e-08, 0.3063), (-0.6564, -0.2719, 0.3063), (-0.5024, -0.5024, 0.3063), (-0.2719, -0.6564, 0.3063), (-1.357e-07, -0.7104, 0.3063), (0.2719, -0.6564, 0.3063), (0.5024, -0.5024, 0.3063), (0.6564, -0.2719, 0.3063), (0.7104, 1.264e-08, 0.3063), (0.6564, 0.2719, 0.3063), (0.5024, 0.5024, 0.3063), (0.2719, 0.6564, 0.3063)], [], [(8, 7, 23, 24), (1, 0, 16, 17), (0, 15, 31, 16), (9, 8, 24, 25), (2, 1, 17, 18), (10, 9, 25, 26), (3, 2, 18, 19), (11, 10, 26, 27), (4, 3, 19, 20), (12, 11, 27, 28), (5, 4, 20, 21), (13, 12, 28, 29), (6, 5, 21, 22), (14, 13, 29, 30), (7, 6, 22, 23), (15, 14, 30, 31), (17, 16, 31, 30, 29, 28, 27, 26, 25, 24, 23, 22, 21, 20, 19, 18)])
_uv = me_circle_001.uv_layers.new(name='UVMap')
_uv.uv.foreach_set('vector', [0.05041, 0.2166, 0.144, 0.07599, 0.2009, 0.2004, 0.1349, 0.2987, 0.6665, 0.6, 0.6155, 0.7836, 0.531, 0.7008, 0.5673, 0.572, 0.6155, 0.7836, 0.5217, 0.924, 0.4649, 0.7995, 0.531, 0.7008, 8.163e-05, 0.4002, 0.05041, 0.2166, 0.1349, 0.2987, 0.09911, 0.4277, 0.6665, 0.4013, 0.6665, 0.6, 0.5673, 0.572, 0.5675, 0.432, 0.0003919, 0.5983, 8.163e-05, 0.4002, 0.09911, 0.4277, 0.09942, 0.5677, 0.6158, 0.2174, 0.6665, 0.4013, 0.5675, 0.432, 0.5324, 0.3023, 0.05049, 0.7821, 0.0003919, 0.5983, 0.09942, 0.5677, 0.1341, 0.6977, 0.522, 0.07675, 0.6158, 0.2174, 0.5324, 0.3023, 0.4665, 0.203, 0.1439, 0.9232, 0.05049, 0.7821, 0.1341, 0.6977, 0.1995, 0.7973, 0.3994, 0.0002508, 0.522, 0.07675, 0.4665, 0.203, 0.3806, 0.1484, 0.2664, 0.9997, 0.1439, 0.9232, 0.1995, 0.7973, 0.2853, 0.8517, 0.2667, 8.163e-05, 0.3994, 0.0002508, 0.3806, 0.1484, 0.2872, 0.1478, 0.3991, 0.9999, 0.2664, 0.9997, 0.2853, 0.8517, 0.3785, 0.8522, 0.144, 0.07599, 0.2667, 8.163e-05, 0.2872, 0.1478, 0.2009, 0.2004, 0.5217, 0.924, 0.3991, 0.9999, 0.3785, 0.8522, 0.4649, 0.7995, 0.5673, 0.572, 0.531, 0.7008, 0.4649, 0.7995, 0.3785, 0.8522, 0.2853, 0.8517, 0.1995, 0.7973, 0.1341, 0.6977, 0.09942, 0.5677, 0.09911, 0.4277, 0.1349, 0.2987, 0.2009, 0.2004, 0.2872, 0.1478, 0.3806, 0.1484, 0.4665, 0.203, 0.5324, 0.3023, 0.5675, 0.432])
me_circle_001.materials.append(mat_material_002)
me_circle_001.use_remesh_preserve_volume = False
me_circle_001.use_remesh_preserve_attributes = False
me_circle_001.use_mirror_vertex_groups = False
me_circle_001.update()
me_circle_002 = bpy.data.meshes.new('Circle.002')
me_circle_002.from_pydata([(-2.01e-09, 0.946, 0.1125), (-0.362, 0.874, 0.1125), (-0.669, 0.669, 0.1125), (-0.874, 0.362, 0.1125), (-0.946, -4.075e-08, 0.1125), (-0.874, -0.362, 0.1125), (-0.669, -0.669, 0.1125), (-0.362, -0.874, 0.1125), (-1.449e-07, -0.946, 0.1125), (0.362, -0.874, 0.1125), (0.669, -0.669, 0.1125), (0.874, -0.362, 0.1125), (0.946, 1.188e-08, 0.1125), (0.874, 0.362, 0.1125), (0.669, 0.669, 0.1125), (0.362, 0.874, 0.1125), (-0.1635, 0.3946, 0.0), (1.044e-07, 0.4272, 0.0), (-0.302, 0.302, 0.0), (-0.3946, 0.1635, 0.0), (-0.4272, -4.806e-08, 0.0), (-0.3946, -0.1635, 0.0), (-0.302, -0.302, 0.0), (-0.1635, -0.3946, 0.0), (-5.961e-08, -0.4272, 0.0), (0.1635, -0.3946, 0.0), (0.302, -0.302, 0.0), (0.3946, -0.1635, 0.0), (0.4272, -2.724e-08, 0.0), (0.3946, 0.1635, 0.0), (0.302, 0.302, 0.0), (0.1635, 0.3946, 0.0), (-2.01e-09, 0.946, 0.138), (-0.362, 0.874, 0.138), (-0.669, 0.669, 0.138), (-0.874, 0.362, 0.138), (-0.946, -4.075e-08, 0.138), (-0.874, -0.362, 0.138), (-0.669, -0.669, 0.138), (-0.362, -0.874, 0.138), (-1.449e-07, -0.946, 0.138), (0.362, -0.874, 0.138), (0.669, -0.669, 0.138), (0.874, -0.362, 0.138), (0.946, 1.188e-08, 0.138), (0.874, 0.362, 0.138), (0.669, 0.669, 0.138), (0.362, 0.874, 0.138), (-0.07949, 0.1919, -0.04589), (4.27e-08, 0.2077, -0.04589), (-0.1469, 0.1469, -0.04589), (-0.1919, 0.07949, -0.04589), (-0.2077, -1.927e-08, -0.04589), (-0.1919, -0.07949, -0.04589), (-0.1469, -0.1469, -0.04589), (-0.07949, -0.1919, -0.04589), (-3.707e-08, -0.2077, -0.04589), (0.07949, -0.1919, -0.04589), (0.1469, -0.1469, -0.04589), (0.1919, -0.07949, -0.04589), (0.2077, -9.146e-09, -0.04589), (0.1919, 0.07949, -0.04589), (0.1469, 0.1469, -0.04589), (0.07949, 0.1919, -0.04589), (-0.09391, 0.2267, -5.03), (-6.262e-07, 0.2454, -5.03), (-0.1735, 0.1735, -5.03), (-0.2267, 0.09391, -5.03), (-0.2454, -2.463e-08, -5.03), (-0.2267, -0.09391, -5.03), (-0.1735, -0.1735, -5.03), (-0.09391, -0.2267, -5.03), (-7.204e-07, -0.2454, -5.03), (0.09391, -0.2267, -5.03), (0.1735, -0.1735, -5.03), (0.2267, -0.09391, -5.03), (0.2454, -1.266e-08, -5.03), (0.2267, 0.09391, -5.03), (0.1735, 0.1735, -5.03), (0.09391, 0.2267, -5.03), (0.203, 0.2161, -4.352), (0.4703, 0.2023, -3.478), (0.2809, 0.2129, -4.154), (0.359, 0.2092, -3.918), (0.4255, 0.2055, -3.681), (0.5541, 0.219, -3.478), (0.292, 0.2339, -4.353), (0.5107, 0.2224, -3.681), (0.4456, 0.2265, -3.918), (0.3688, 0.2305, -4.154), (0.6379, 0.2023, -3.478), (0.3816, 0.2161, -4.353), (0.5958, 0.2055, -3.681), (0.5323, 0.2092, -3.918), (0.4571, 0.213, -4.154), (0.3816, -0.2161, -4.353), (0.6379, -0.2023, -3.478), (0.4571, -0.213, -4.154), (0.5323, -0.2092, -3.918), (0.5958, -0.2055, -3.681), (0.5541, -0.219, -3.478), (0.292, -0.2339, -4.353), (0.5107, -0.2224, -3.681), (0.4456, -0.2265, -3.918), (0.3688, -0.2305, -4.154), (0.1279, 0.1653, -4.35), (0.3991, 0.1549, -3.479), (0.2066, 0.163, -4.153), (0.2858, 0.1601, -3.918), (0.3534, 0.1573, -3.681), (0.458, -0.1654, -4.351), (0.709, -0.1549, -3.478), (0.5322, -0.163, -4.154), (0.6059, -0.1601, -3.918), (0.668, -0.1573, -3.681), (0.07791, 0.08947, -4.348), (0.3516, 0.08381, -3.479), (0.1571, 0.08819, -4.152), (0.2369, 0.08667, -3.917), (0.3052, 0.08513, -3.681), (0.5092, -0.08948, -4.35), (0.7564, -0.08381, -3.478), (0.5824, -0.0882, -4.153), (0.6551, -0.08667, -3.918), (0.7162, -0.08513, -3.681), (0.06039, -9.142e-09, -4.348), (0.3349, 1.057e-08, -3.479), (0.1397, -4.773e-09, -4.151), (0.2197, 6.985e-10, -3.917), (0.2882, 5.937e-09, -3.681), (0.5272, 2.214e-09, -4.35), (0.7731, 2.126e-08, -3.478), (0.6001, 6.636e-09, -4.153), (0.6724, 1.164e-08, -3.918), (0.7332, 1.688e-08, -3.681), (0.07791, -0.08947, -4.348), (0.3516, -0.08381, -3.479), (0.1571, -0.08819, -4.152), (0.2369, -0.08667, -3.917), (0.3052, -0.08513, -3.681), (0.5092, 0.08948, -4.35), (0.7564, 0.08381, -3.478), (0.5824, 0.0882, -4.153), (0.6551, 0.08667, -3.918), (0.7162, 0.08513, -3.681), (0.1279, -0.1653, -4.35), (0.3991, -0.1549, -3.479), (0.2066, -0.163, -4.153), (0.2858, -0.1601, -3.918), (0.3534, -0.1573, -3.681), (0.458, 0.1654, -4.351), (0.709, 0.1549, -3.478), (0.5322, 0.163, -4.154), (0.6059, 0.1601, -3.918), (0.668, 0.1573, -3.681), (0.203, -0.2161, -4.352), (0.4703, -0.2023, -3.478), (0.2809, -0.2129, -4.154), (0.359, -0.2092, -3.918), (0.4255, -0.2055, -3.681), (0.395, 0.1919, -2.329), (0.4995, 0.1998, -3.315), (0.4624, 0.1925, -2.553), (0.5059, 0.1942, -2.819), (0.519, 0.1968, -3.087), (0.5822, 0.2162, -3.315), (0.4742, 0.2077, -2.329), (0.6004, 0.213, -3.087), (0.5863, 0.2102, -2.819), (0.542, 0.2084, -2.553), (0.3282, 0.1469, -2.331), (0.4294, 0.1529, -3.314), (0.3952, 0.1473, -2.554), (0.4379, 0.1486, -2.819), (0.45, 0.1506, -3.086), (0.2837, 0.07949, -2.332), (0.3826, 0.08274, -3.314), (0.3503, 0.07974, -2.555), (0.3925, 0.08044, -2.82), (0.4039, 0.0815, -3.086), (0.2681, 1.781e-08, -2.333), (0.3662, 1.432e-08, -3.314), (0.3346, 2.002e-08, -2.555), (0.3766, 2.002e-08, -2.82), (0.3877, 1.723e-08, -3.086), (0.2837, -0.07949, -2.332), (0.3826, -0.08274, -3.314), (0.3503, -0.07974, -2.555), (0.3925, -0.08044, -2.82), (0.4039, -0.0815, -3.086), (0.3282, -0.1469, -2.331), (0.4294, -0.1529, -3.314), (0.3952, -0.1473, -2.554), (0.4379, -0.1486, -2.819), (0.45, -0.1506, -3.086), (0.395, -0.1919, -2.329), (0.4995, -0.1998, -3.315), (0.4624, -0.1925, -2.553), (0.5059, -0.1942, -2.819), (0.519, -0.1968, -3.087), (0.4742, -0.2077, -2.329), (0.5822, -0.2162, -3.315), (0.542, -0.2084, -2.553), (0.5863, -0.2102, -2.819), (0.6004, -0.213, -3.087), (0.554, -0.1919, -2.329), (0.6649, -0.1998, -3.315), (0.6219, -0.1925, -2.553), (0.6668, -0.1942, -2.819), (0.6819, -0.1968, -3.087), (0.6219, -0.1469, -2.331), (0.7351, -0.1529, -3.315), (0.6898, -0.1473, -2.554), (0.7352, -0.1486, -2.82), (0.7511, -0.1506, -3.087), (0.6675, -0.07949, -2.332), (0.782, -0.08274, -3.315), (0.7353, -0.07974, -2.555), (0.7809, -0.08044, -2.82), (0.7973, -0.0815, -3.087), (0.6835, 2.793e-08, -2.333), (0.7985, 2.484e-08, -3.315), (0.7513, 2.98e-08, -2.555), (0.797, 3.027e-08, -2.82), (0.8135, 2.841e-08, -3.087), (0.6675, 0.07949, -2.332), (0.782, 0.08274, -3.315), (0.7353, 0.07974, -2.555), (0.7809, 0.08044, -2.82), (0.7973, 0.0815, -3.087), (0.6219, 0.1469, -2.331), (0.7351, 0.1529, -3.315), (0.6898, 0.1473, -2.554), (0.7352, 0.1486, -2.82), (0.7511, 0.1506, -3.087), (0.554, 0.1919, -2.329), (0.6649, 0.1998, -3.315), (0.6219, 0.1925, -2.553), (0.6668, 0.1942, -2.819), (0.6819, 0.1968, -3.087), (0.534, -0.07949, -1.998), (0.2667, -0.07949, -0.8883), (0.4471, -0.07949, -1.746), (0.3658, -0.07949, -1.447), (0.3024, -0.07949, -1.146), (0.2217, -0.1469, -0.8882), (0.4895, -0.1469, -1.999), (0.2574, -0.1469, -1.146), (0.3209, -0.1469, -1.448), (0.4024, -0.1469, -1.747), (0.1341, 1.236e-08, -1.997), (-0.1329, -5.611e-09, -0.8883), (0.04729, 8.382e-09, -1.746), (-0.03393, 3.492e-09, -1.447), (-0.09722, -1.397e-09, -1.146), (-0.1171, 0.07949, -0.8883), (0.1501, 0.07949, -1.998), (-0.08139, 0.07949, -1.146), (-0.01805, 0.07949, -1.447), (0.06325, 0.07949, -1.746), (0.5495, 2.249e-08, -1.997), (0.2825, 4.515e-09, -0.8883), (0.4627, 1.839e-08, -1.746), (0.3815, 1.35e-08, -1.447), (0.3182, 8.615e-09, -1.146), (0.1501, -0.07949, -1.998), (-0.1171, -0.07949, -0.8883), (0.06325, -0.07949, -1.746), (-0.01805, -0.07949, -1.447), (-0.08139, -0.07949, -1.146), (0.534, 0.07949, -1.998), (0.2667, 0.07949, -0.8883), (0.4471, 0.07949, -1.746), (0.3658, 0.07949, -1.447), (0.3024, 0.07949, -1.146), (0.1958, -0.1469, -1.999), (-0.0721, -0.1469, -0.8882), (0.1087, -0.1469, -1.747), (0.02716, -0.1469, -1.448), (-0.03632, -0.1469, -1.146), (0.4895, 0.1469, -1.999), (0.2217, 0.1469, -0.8882), (0.4024, 0.1469, -1.747), (0.3209, 0.1469, -1.448), (0.2574, 0.1469, -1.146), (0.2638, -0.1919, -2.001), (-0.004721, -0.1919, -0.8881), (0.1764, -0.1919, -1.748), (0.09474, -0.1919, -1.448), (0.03112, -0.1919, -1.146), (0.4228, 0.1919, -2.001), (0.1543, 0.1919, -0.8881), (0.3354, 0.1919, -1.748), (0.2537, 0.1919, -1.448), (0.1901, 0.1919, -1.146), (0.3436, -0.2077, -2.001), (0.07477, -0.2077, -0.8881), (0.2561, -0.2077, -1.749), (0.1743, -0.2077, -1.448), (0.1106, -0.2077, -1.146), (0.2638, 0.1919, -2.001), (-0.004721, 0.1919, -0.8881), (0.1764, 0.1919, -1.748), (0.09474, 0.1919, -1.448), (0.03112, 0.1919, -1.146), (0.07477, 0.2077, -0.8881), (0.3436, 0.2077, -2.001), (0.1106, 0.2077, -1.146), (0.1743, 0.2077, -1.448), (0.2561, 0.2077, -1.749), (0.4228, -0.1919, -2.001), (0.1543, -0.1919, -0.8881), (0.3354, -0.1919, -1.748), (0.2537, -0.1919, -1.448), (0.1901, -0.1919, -1.146), (0.1958, 0.1469, -1.999), (-0.0721, 0.1469, -0.8882), (0.1087, 0.1469, -1.747), (0.02716, 0.1469, -1.448), (-0.03632, 0.1469, -1.146)], [], [(27, 28, 60, 59), (16, 17, 0, 1), (18, 16, 1, 2), (19, 18, 2, 3), (20, 19, 3, 4), (21, 20, 4, 5), (22, 21, 5, 6), (23, 22, 6, 7), (24, 23, 7, 8), (25, 24, 8, 9), (26, 25, 9, 10), (27, 26, 10, 11), (28, 27, 11, 12), (29, 28, 12, 13), (30, 29, 13, 14), (31, 30, 14, 15), (17, 31, 15, 0), (3, 2, 34, 35), (11, 10, 42, 43), (4, 3, 35, 36), (12, 11, 43, 44), (5, 4, 36, 37), (13, 12, 44, 45), (6, 5, 37, 38), (14, 13, 45, 46), (7, 6, 38, 39), (15, 14, 46, 47), (8, 7, 39, 40), (1, 0, 32, 33), (0, 15, 47, 32), (9, 8, 40, 41), (2, 1, 33, 34), (10, 9, 41, 42), (216, 221, 131, 121), (20, 21, 53, 52), (28, 29, 61, 60), (21, 22, 54, 53), (29, 30, 62, 61), (22, 23, 55, 54), (30, 31, 63, 62), (23, 24, 56, 55), (17, 16, 48, 49), (31, 17, 49, 63), (24, 25, 57, 56), (16, 18, 50, 48), (25, 26, 58, 57), (18, 19, 51, 50), (26, 27, 59, 58), (19, 20, 52, 51), (181, 186, 136, 126), (221, 226, 141, 131), (186, 191, 146, 136), (226, 231, 151, 141), (191, 196, 156, 146), (231, 236, 90, 151), (196, 201, 100, 156), (201, 206, 96, 100), (161, 171, 106, 81), (171, 176, 116, 106), (206, 211, 111, 96), (236, 165, 85, 90), (211, 216, 121, 111), (176, 181, 126, 116), (64, 66, 67, 68, 69, 70, 71, 72, 73, 74, 75, 76, 77, 78, 79, 65), (55, 56, 296, 286), (51, 52, 251, 255), (48, 50, 316, 301), (49, 48, 301, 305), (60, 61, 271, 261), (59, 60, 261, 241), (52, 53, 266, 251), (57, 58, 245, 311), (50, 51, 255, 316), (53, 54, 276, 266), (61, 62, 281, 271), (54, 55, 286, 276), (62, 63, 291, 281), (95, 110, 74, 73), (105, 115, 67, 66), (315, 256, 175, 170), (310, 246, 210, 205), (300, 315, 170, 160), (295, 310, 205, 200), (290, 306, 166, 235), (306, 300, 160, 166), (285, 295, 200, 195), (280, 290, 235, 230), (275, 285, 195, 190), (270, 280, 230, 225), (265, 275, 190, 185), (260, 270, 225, 220), (250, 265, 185, 180), (240, 260, 220, 215), (256, 250, 180, 175), (246, 240, 215, 210), (155, 101, 72, 71), (150, 91, 79, 78), (145, 155, 71, 70), (140, 150, 78, 77), (135, 145, 70, 69), (130, 140, 77, 76), (125, 135, 69, 68), (120, 130, 76, 75), (115, 125, 68, 67), (110, 120, 75, 74), (63, 49, 305, 291), (56, 57, 311, 296), (101, 95, 73, 72), (91, 86, 65, 79), (86, 80, 64, 65), (101, 155, 157, 104), (104, 157, 158, 103), (103, 158, 159, 102), (102, 159, 156, 100), (91, 150, 152, 94), (94, 152, 153, 93), (93, 153, 154, 92), (92, 154, 151, 90), (155, 145, 147, 157), (157, 147, 148, 158), (158, 148, 149, 159), (159, 149, 146, 156), (150, 140, 142, 152), (152, 142, 143, 153), (153, 143, 144, 154), (154, 144, 141, 151), (145, 135, 137, 147), (147, 137, 138, 148), (148, 138, 139, 149), (149, 139, 136, 146), (140, 130, 132, 142), (142, 132, 133, 143), (143, 133, 134, 144), (144, 134, 131, 141), (135, 125, 127, 137), (137, 127, 128, 138), (138, 128, 129, 139), (139, 129, 126, 136), (130, 120, 122, 132), (132, 122, 123, 133), (133, 123, 124, 134), (134, 124, 121, 131), (125, 115, 117, 127), (127, 117, 118, 128), (128, 118, 119, 129), (129, 119, 116, 126), (120, 110, 112, 122), (122, 112, 113, 123), (123, 113, 114, 124), (124, 114, 111, 121), (115, 105, 107, 117), (117, 107, 108, 118), (118, 108, 109, 119), (119, 109, 106, 116), (110, 95, 97, 112), (112, 97, 98, 113), (113, 98, 99, 114), (114, 99, 96, 111), (105, 80, 82, 107), (107, 82, 83, 108), (108, 83, 84, 109), (109, 84, 81, 106), (95, 101, 104, 97), (97, 104, 103, 98), (98, 103, 102, 99), (99, 102, 100, 96), (86, 91, 94, 89), (89, 94, 93, 88), (88, 93, 92, 87), (87, 92, 90, 85), (80, 86, 89, 82), (82, 89, 88, 83), (83, 88, 87, 84), (84, 87, 85, 81), (80, 105, 66, 64), (161, 165, 167, 164), (164, 167, 168, 163), (163, 168, 169, 162), (162, 169, 166, 160), (171, 161, 164, 174), (174, 164, 163, 173), (173, 163, 162, 172), (172, 162, 160, 170), (176, 171, 174, 179), (179, 174, 173, 178), (178, 173, 172, 177), (177, 172, 170, 175), (181, 176, 179, 184), (184, 179, 178, 183), (183, 178, 177, 182), (182, 177, 175, 180), (186, 181, 184, 189), (189, 184, 183, 188), (188, 183, 182, 187), (187, 182, 180, 185), (191, 186, 189, 194), (194, 189, 188, 193), (193, 188, 187, 192), (192, 187, 185, 190), (196, 191, 194, 199), (199, 194, 193, 198), (198, 193, 192, 197), (197, 192, 190, 195), (201, 196, 199, 204), (204, 199, 198, 203), (203, 198, 197, 202), (202, 197, 195, 200), (206, 201, 204, 209), (209, 204, 203, 208), (208, 203, 202, 207), (207, 202, 200, 205), (211, 206, 209, 214), (214, 209, 208, 213), (213, 208, 207, 212), (212, 207, 205, 210), (216, 211, 214, 219), (219, 214, 213, 218), (218, 213, 212, 217), (217, 212, 210, 215), (221, 216, 219, 224), (224, 219, 218, 223), (223, 218, 217, 222), (222, 217, 215, 220), (226, 221, 224, 229), (229, 224, 223, 228), (228, 223, 222, 227), (227, 222, 220, 225), (231, 226, 229, 234), (234, 229, 228, 233), (233, 228, 227, 232), (232, 227, 225, 230), (236, 231, 234, 239), (239, 234, 233, 238), (238, 233, 232, 237), (237, 232, 230, 235), (165, 236, 239, 167), (167, 239, 238, 168), (168, 238, 237, 169), (169, 237, 235, 166), (165, 161, 81, 85), (256, 315, 317, 259), (259, 317, 318, 258), (258, 318, 319, 257), (257, 319, 316, 255), (246, 310, 312, 249), (249, 312, 313, 248), (248, 313, 314, 247), (247, 314, 311, 245), (315, 300, 302, 317), (317, 302, 303, 318), (318, 303, 304, 319), (319, 304, 301, 316), (310, 295, 297, 312), (312, 297, 298, 313), (313, 298, 299, 314), (314, 299, 296, 311), (306, 290, 292, 309), (309, 292, 293, 308), (308, 293, 294, 307), (307, 294, 291, 305), (300, 306, 309, 302), (302, 309, 308, 303), (303, 308, 307, 304), (304, 307, 305, 301), (295, 285, 287, 297), (297, 287, 288, 298), (298, 288, 289, 299), (299, 289, 286, 296), (290, 280, 282, 292), (292, 282, 283, 293), (293, 283, 284, 294), (294, 284, 281, 291), (285, 275, 277, 287), (287, 277, 278, 288), (288, 278, 279, 289), (289, 279, 276, 286), (280, 270, 272, 282), (282, 272, 273, 283), (283, 273, 274, 284), (284, 274, 271, 281), (275, 265, 267, 277), (277, 267, 268, 278), (278, 268, 269, 279), (279, 269, 266, 276), (270, 260, 262, 272), (272, 262, 263, 273), (273, 263, 264, 274), (274, 264, 261, 271), (265, 250, 252, 267), (267, 252, 253, 268), (268, 253, 254, 269), (269, 254, 251, 266), (260, 240, 242, 262), (262, 242, 243, 263), (263, 243, 244, 264), (264, 244, 241, 261), (250, 256, 259, 252), (252, 259, 258, 253), (253, 258, 257, 254), (254, 257, 255, 251), (240, 246, 249, 242), (242, 249, 248, 243), (243, 248, 247, 244), (244, 247, 245, 241), (58, 59, 241, 245)])
_uv = me_circle_002.uv_layers.new(name='UVMap')
_uv.uv.foreach_set('vector', [0.6929, 0.3623, 0.6658, 0.417, 0.5556, 0.3792, 0.5663, 0.3557, 0.32, 0.4406, 0.381, 0.4735, 0.2608, 0.6227, 0.1281, 0.5506, 0.2816, 0.3951, 0.32, 0.4406, 0.1281, 0.5506, 0.04165, 0.4521, 0.2711, 0.343, 0.2816, 0.3951, 0.04165, 0.4521, 0.01217, 0.3382, 0.2904, 0.2913, 0.2711, 0.343, 0.01217, 0.3382, 0.04584, 0.2221, 0.3379, 0.2472, 0.2904, 0.2913, 0.04584, 0.2221, 0.1431, 0.1183, 0.4079, 0.2177, 0.3379, 0.2472, 0.1431, 0.1183, 0.2972, 0.0425, 0.4909, 0.2078, 0.4079, 0.2177, 0.2972, 0.0425, 0.492, 0.009533, 0.574, 0.2201, 0.4909, 0.2078, 0.492, 0.009533, 0.7017, 0.031, 0.643, 0.253, 0.574, 0.2201, 0.7017, 0.031, 0.8909, 0.1127, 0.6855, 0.3041, 0.643, 0.253, 0.8909, 0.1127, 0.9849, 0.2498, 0.6929, 0.3623, 0.6855, 0.3041, 0.9849, 0.2498, 0.9859, 0.3917, 0.6658, 0.417, 0.6929, 0.3623, 0.9859, 0.3917, 0.9079, 0.5158, 0.6105, 0.4596, 0.6658, 0.417, 0.9079, 0.5158, 0.772, 0.6064, 0.537, 0.4844, 0.6105, 0.4596, 0.772, 0.6064, 0.6029, 0.6551, 0.4567, 0.489, 0.537, 0.4844, 0.6029, 0.6551, 0.4252, 0.6597, 0.381, 0.4735, 0.4567, 0.489, 0.4252, 0.6597, 0.2608, 0.6227, 0.01217, 0.3382, 0.04165, 0.4521, 0.03049, 0.4548, 8.17e-05, 0.3382, 0.9859, 0.3917, 0.9849, 0.2498, 0.9999, 0.2478, 0.9999, 0.3936, 0.04584, 0.2221, 0.01217, 0.3382, 8.17e-05, 0.3382, 0.03428, 0.219, 0.9079, 0.5158, 0.9859, 0.3917, 0.9999, 0.3936, 0.9192, 0.5209, 0.1431, 0.1183, 0.04584, 0.2221, 0.03428, 0.219, 0.1337, 0.1124, 0.772, 0.6064, 0.9079, 0.5158, 0.9192, 0.5209, 0.7793, 0.6136, 0.2972, 0.0425, 0.1431, 0.1183, 0.1337, 0.1124, 0.2914, 0.03435, 0.6029, 0.6551, 0.772, 0.6064, 0.7793, 0.6136, 0.6057, 0.6632, 0.492, 0.009533, 0.2972, 0.0425, 0.2914, 0.03435, 0.4913, 8.17e-05, 0.4252, 0.6597, 0.6029, 0.6551, 0.6057, 0.6632, 0.4235, 0.6676, 0.7017, 0.031, 0.492, 0.009533, 0.4913, 8.17e-05, 0.7068, 0.0214, 0.1281, 0.5506, 0.2608, 0.6227, 0.2551, 0.6297, 0.1191, 0.5557, 0.2608, 0.6227, 0.4252, 0.6597, 0.4235, 0.6676, 0.2551, 0.6297, 0.8909, 0.1127, 0.7017, 0.031, 0.7068, 0.0214, 0.9134, 0.09954, 0.04165, 0.4521, 0.1281, 0.5506, 0.1191, 0.5557, 0.03049, 0.4548, 0.9849, 0.2498, 0.8909, 0.1127, 0.9134, 0.09954, 0.9999, 0.2478, 0.678, 0.4854, 0.678, 0.4853, 0.6752, 0.487, 0.6753, 0.4871, 0.2904, 0.2913, 0.3379, 0.2472, 0.4168, 0.3068, 0.395, 0.3258, 0.6658, 0.417, 0.6105, 0.4596, 0.5327, 0.3982, 0.5556, 0.3792, 0.3379, 0.2472, 0.4079, 0.2177, 0.4476, 0.2944, 0.4168, 0.3068, 0.6105, 0.4596, 0.537, 0.4844, 0.5014, 0.4099, 0.5327, 0.3982, 0.4079, 0.2177, 0.4909, 0.2078, 0.4832, 0.2906, 0.4476, 0.2944, 0.537, 0.4844, 0.4567, 0.489, 0.4664, 0.4127, 0.5014, 0.4099, 0.4909, 0.2078, 0.574, 0.2201, 0.5178, 0.2962, 0.4832, 0.2906, 0.381, 0.4735, 0.32, 0.4406, 0.4061, 0.392, 0.433, 0.4063, 0.4567, 0.489, 0.381, 0.4735, 0.433, 0.4063, 0.4664, 0.4127, 0.574, 0.2201, 0.643, 0.253, 0.5457, 0.3104, 0.5178, 0.2962, 0.32, 0.4406, 0.2816, 0.3951, 0.3894, 0.3718, 0.4061, 0.392, 0.643, 0.253, 0.6855, 0.3041, 0.5628, 0.3314, 0.5457, 0.3104, 0.2816, 0.3951, 0.2711, 0.343, 0.3855, 0.3486, 0.3894, 0.3718, 0.6855, 0.3041, 0.6929, 0.3623, 0.5663, 0.3557, 0.5628, 0.3314, 0.2711, 0.343, 0.2904, 0.2913, 0.395, 0.3258, 0.3855, 0.3486, 0.677, 0.486, 0.6769, 0.4859, 0.6736, 0.4879, 0.6736, 0.488, 0.678, 0.4853, 0.6779, 0.4853, 0.6751, 0.487, 0.6752, 0.487, 0.6769, 0.4859, 0.677, 0.4858, 0.6738, 0.4878, 0.6736, 0.4879, 0.6779, 0.4853, 0.6778, 0.4854, 0.6749, 0.4871, 0.6751, 0.487, 0.677, 0.4858, 0.6772, 0.4857, 0.6741, 0.4876, 0.6738, 0.4878, 0.6778, 0.4854, 0.6777, 0.4855, 0.6747, 0.4872, 0.6749, 0.4871, 0.6772, 0.4857, 0.6774, 0.4856, 0.6745, 0.4875, 0.6741, 0.4876, 0.6774, 0.4856, 0.6777, 0.4856, 0.6748, 0.4874, 0.6745, 0.4875, 0.6774, 0.4859, 0.6772, 0.486, 0.6739, 0.4879, 0.6741, 0.4877, 0.6772, 0.486, 0.6771, 0.486, 0.6737, 0.488, 0.6739, 0.4879, 0.6777, 0.4856, 0.6779, 0.4855, 0.6751, 0.4872, 0.6748, 0.4874, 0.6777, 0.4855, 0.6775, 0.4857, 0.6744, 0.4874, 0.6747, 0.4872, 0.6779, 0.4855, 0.678, 0.4854, 0.6753, 0.4871, 0.6751, 0.4872, 0.6771, 0.486, 0.677, 0.486, 0.6736, 0.488, 0.6737, 0.488, 0.7361, 0.1992, 0.7168, 0.2018, 0.6986, 0.2053, 0.7159, 0.2025, 0.7368, 0.1975, 0.7617, 0.1979, 0.7881, 0.197, 0.8058, 0.1965, 0.8182, 0.1959, 0.8273, 0.1966, 0.8612, 0.2, 0.8814, 0.2057, 0.8616, 0.202, 0.8281, 0.2008, 0.799, 0.2001, 0.7693, 0.2006, 0.8297, 0.3312, 0.8643, 0.3367, 0.758, 0.4365, 0.7564, 0.4356, 0.7321, 0.3892, 0.7416, 0.3664, 0.7506, 0.4369, 0.7498, 0.4385, 0.7526, 0.4326, 0.736, 0.4123, 0.7498, 0.4402, 0.7507, 0.4416, 0.7796, 0.4469, 0.7526, 0.4326, 0.7507, 0.4416, 0.752, 0.4426, 0.9022, 0.4198, 0.8793, 0.4388, 0.7566, 0.4426, 0.7579, 0.4418, 0.9129, 0.3962, 0.9022, 0.4198, 0.7579, 0.4418, 0.7588, 0.4407, 0.7416, 0.3664, 0.7633, 0.3473, 0.7523, 0.4357, 0.7506, 0.4369, 0.8923, 0.351, 0.9094, 0.372, 0.7592, 0.4393, 0.7589, 0.4378, 0.736, 0.4123, 0.7321, 0.3892, 0.7498, 0.4385, 0.7498, 0.4402, 0.7633, 0.3473, 0.7942, 0.335, 0.7544, 0.4352, 0.7523, 0.4357, 0.8793, 0.4388, 0.848, 0.4504, 0.7552, 0.4431, 0.7566, 0.4426, 0.7942, 0.335, 0.8297, 0.3312, 0.7564, 0.4356, 0.7544, 0.4352, 0.848, 0.4504, 0.813, 0.4532, 0.7536, 0.4431, 0.7552, 0.4431, 0.6379, 0.05041, 0.6755, 0.05164, 0.672, 0.1876, 0.6312, 0.1963, 0.6669, 0.05703, 0.6477, 0.05698, 0.6471, 0.2026, 0.6684, 0.2038, 0.7205, 0.4602, 0.721, 0.4599, 0.7065, 0.4684, 0.706, 0.4685, 0.7177, 0.4616, 0.7171, 0.462, 0.7035, 0.4705, 0.7042, 0.4701, 0.7197, 0.4608, 0.7205, 0.4602, 0.706, 0.4685, 0.7053, 0.4689, 0.7186, 0.4611, 0.7177, 0.4616, 0.7042, 0.4701, 0.705, 0.4697, 0.718, 0.4619, 0.7189, 0.4613, 0.7045, 0.4693, 0.7038, 0.4698, 0.7189, 0.4613, 0.7197, 0.4608, 0.7053, 0.4689, 0.7045, 0.4693, 0.7195, 0.4606, 0.7186, 0.4611, 0.705, 0.4697, 0.7058, 0.4692, 0.7173, 0.4622, 0.718, 0.4619, 0.7038, 0.4698, 0.7032, 0.4702, 0.7204, 0.4601, 0.7195, 0.4606, 0.7058, 0.4692, 0.7063, 0.4688, 0.7168, 0.4624, 0.7173, 0.4622, 0.7032, 0.4702, 0.7028, 0.4705, 0.7209, 0.4598, 0.7204, 0.4601, 0.7063, 0.4688, 0.7066, 0.4684, 0.7166, 0.4625, 0.7168, 0.4624, 0.7028, 0.4705, 0.7027, 0.4707, 0.7212, 0.4597, 0.7209, 0.4598, 0.7066, 0.4684, 0.7067, 0.4683, 0.7167, 0.4624, 0.7166, 0.4625, 0.7027, 0.4707, 0.703, 0.4707, 0.721, 0.4599, 0.7212, 0.4597, 0.7067, 0.4683, 0.7065, 0.4684, 0.7171, 0.462, 0.7167, 0.4624, 0.703, 0.4707, 0.7035, 0.4705, 0.5058, 0.05272, 0.5389, 0.05358, 0.5208, 0.2051, 0.4864, 0.2092, 0.7538, 0.05149, 0.7329, 0.05439, 0.74, 0.1952, 0.7631, 0.192, 0.5384, 0.05382, 0.5658, 0.05438, 0.5523, 0.2053, 0.5188, 0.2057, 0.755, 0.05171, 0.7764, 0.05173, 0.7856, 0.1902, 0.7631, 0.1917, 0.5662, 0.05517, 0.5909, 0.05438, 0.5846, 0.2046, 0.5519, 0.2069, 0.7983, 0.05233, 0.7764, 0.0519, 0.7851, 0.1896, 0.8066, 0.189, 0.5895, 0.05566, 0.6229, 0.05739, 0.6208, 0.2038, 0.583, 0.2047, 0.8198, 0.05167, 0.7983, 0.05233, 0.8066, 0.189, 0.8291, 0.1889, 0.6243, 0.05628, 0.647, 0.05677, 0.6483, 0.2018, 0.6202, 0.204, 0.7985, 0.05234, 0.8418, 0.05167, 0.8511, 0.1889, 0.8065, 0.1889, 0.813, 0.4532, 0.7796, 0.4469, 0.752, 0.4426, 0.7536, 0.4431, 0.8643, 0.3367, 0.8923, 0.351, 0.7589, 0.4378, 0.758, 0.4365, 0.4739, 0.05343, 0.5056, 0.05181, 0.4895, 0.2077, 0.448, 0.2096, 0.7304, 0.054, 0.7083, 0.05384, 0.7157, 0.1986, 0.7397, 0.197, 0.7065, 0.05313, 0.6876, 0.05499, 0.6925, 0.2028, 0.7136, 0.1994, 0.6555, 0.5003, 0.654, 0.5011, 0.6581, 0.4976, 0.6591, 0.4971, 0.6591, 0.4971, 0.6581, 0.4976, 0.6639, 0.4939, 0.6645, 0.4935, 0.6645, 0.4935, 0.6639, 0.4939, 0.6697, 0.4903, 0.6703, 0.4901, 0.6703, 0.4901, 0.6697, 0.4903, 0.6741, 0.4876, 0.6745, 0.4875, 0.6546, 0.4979, 0.6561, 0.4974, 0.6601, 0.4957, 0.6593, 0.4961, 0.6593, 0.4961, 0.6601, 0.4957, 0.6654, 0.4927, 0.6649, 0.493, 0.6649, 0.493, 0.6654, 0.4927, 0.6708, 0.4895, 0.6705, 0.4897, 0.6705, 0.4897, 0.6708, 0.4895, 0.6749, 0.4871, 0.6747, 0.4872, 0.654, 0.5011, 0.6525, 0.5016, 0.6572, 0.4981, 0.6581, 0.4976, 0.6581, 0.4976, 0.6572, 0.4981, 0.6632, 0.4942, 0.6639, 0.4939, 0.6639, 0.4939, 0.6632, 0.4942, 0.6693, 0.4905, 0.6697, 0.4903, 0.6697, 0.4903, 0.6693, 0.4905, 0.6738, 0.4878, 0.6741, 0.4876, 0.6561, 0.4974, 0.6572, 0.4972, 0.6606, 0.4955, 0.6601, 0.4957, 0.6601, 0.4957, 0.6606, 0.4955, 0.6657, 0.4925, 0.6654, 0.4927, 0.6654, 0.4927, 0.6657, 0.4925, 0.6711, 0.4893, 0.6708, 0.4895, 0.6708, 0.4895, 0.6711, 0.4893, 0.6751, 0.487, 0.6749, 0.4871, 0.6525, 0.5016, 0.6511, 0.5018, 0.6564, 0.4983, 0.6572, 0.4981, 0.6572, 0.4981, 0.6564, 0.4983, 0.6627, 0.4944, 0.6632, 0.4942, 0.6632, 0.4942, 0.6627, 0.4944, 0.6689, 0.4907, 0.6693, 0.4905, 0.6693, 0.4905, 0.6689, 0.4907, 0.6736, 0.4879, 0.6738, 0.4878, 0.6572, 0.4972, 0.6578, 0.4973, 0.6609, 0.4955, 0.6606, 0.4955, 0.6606, 0.4955, 0.6609, 0.4955, 0.666, 0.4925, 0.6657, 0.4925, 0.6657, 0.4925, 0.666, 0.4925, 0.6712, 0.4894, 0.6711, 0.4893, 0.6711, 0.4893, 0.6712, 0.4894, 0.6752, 0.487, 0.6751, 0.487, 0.6511, 0.5018, 0.6502, 0.5018, 0.656, 0.4984, 0.6564, 0.4983, 0.6564, 0.4983, 0.656, 0.4984, 0.6626, 0.4945, 0.6627, 0.4944, 0.6627, 0.4944, 0.6626, 0.4945, 0.6689, 0.4908, 0.6689, 0.4907, 0.6689, 0.4907, 0.6689, 0.4908, 0.6736, 0.488, 0.6736, 0.4879, 0.6578, 0.4973, 0.658, 0.4978, 0.6609, 0.4957, 0.6609, 0.4955, 0.6609, 0.4955, 0.6609, 0.4957, 0.666, 0.4926, 0.666, 0.4925, 0.666, 0.4925, 0.666, 0.4926, 0.6713, 0.4895, 0.6712, 0.4894, 0.6712, 0.4894, 0.6713, 0.4895, 0.6753, 0.4871, 0.6752, 0.487, 0.6502, 0.5018, 0.6501, 0.5013, 0.6561, 0.4982, 0.656, 0.4984, 0.656, 0.4984, 0.6561, 0.4982, 0.6627, 0.4944, 0.6626, 0.4945, 0.6626, 0.4945, 0.6627, 0.4944, 0.669, 0.4908, 0.6689, 0.4908, 0.6689, 0.4908, 0.669, 0.4908, 0.6737, 0.488, 0.6736, 0.488, 0.658, 0.4978, 0.6576, 0.4985, 0.6605, 0.496, 0.6609, 0.4957, 0.6609, 0.4957, 0.6605, 0.496, 0.6656, 0.4928, 0.666, 0.4926, 0.666, 0.4926, 0.6656, 0.4928, 0.6711, 0.4896, 0.6713, 0.4895, 0.6713, 0.4895, 0.6711, 0.4896, 0.6751, 0.4872, 0.6753, 0.4871, 0.6501, 0.5013, 0.6506, 0.5004, 0.6565, 0.4977, 0.6561, 0.4982, 0.6561, 0.4982, 0.6565, 0.4977, 0.6631, 0.4941, 0.6627, 0.4944, 0.6627, 0.4944, 0.6631, 0.4941, 0.6693, 0.4906, 0.669, 0.4908, 0.669, 0.4908, 0.6693, 0.4906, 0.6739, 0.4879, 0.6737, 0.488, 0.6576, 0.4985, 0.6567, 0.4993, 0.6599, 0.4965, 0.6605, 0.496, 0.6605, 0.496, 0.6599, 0.4965, 0.6651, 0.4931, 0.6656, 0.4928, 0.6656, 0.4928, 0.6651, 0.4931, 0.6707, 0.4898, 0.6711, 0.4896, 0.6711, 0.4896, 0.6707, 0.4898, 0.6748, 0.4874, 0.6751, 0.4872, 0.6506, 0.5004, 0.6516, 0.4995, 0.6573, 0.4971, 0.6565, 0.4977, 0.6565, 0.4977, 0.6573, 0.4971, 0.6636, 0.4937, 0.6631, 0.4941, 0.6631, 0.4941, 0.6636, 0.4937, 0.6697, 0.4903, 0.6693, 0.4906, 0.6693, 0.4906, 0.6697, 0.4903, 0.6741, 0.4877, 0.6739, 0.4879, 0.6567, 0.4993, 0.6555, 0.5003, 0.6591, 0.4971, 0.6599, 0.4965, 0.6599, 0.4965, 0.6591, 0.4971, 0.6645, 0.4935, 0.6651, 0.4931, 0.6651, 0.4931, 0.6645, 0.4935, 0.6703, 0.4901, 0.6707, 0.4898, 0.6707, 0.4898, 0.6703, 0.4901, 0.6745, 0.4875, 0.6748, 0.4874, 0.6531, 0.4986, 0.6546, 0.4979, 0.6593, 0.4961, 0.6583, 0.4966, 0.6583, 0.4966, 0.6593, 0.4961, 0.6649, 0.493, 0.6643, 0.4933, 0.6643, 0.4933, 0.6649, 0.493, 0.6705, 0.4897, 0.6701, 0.4899, 0.6701, 0.4899, 0.6705, 0.4897, 0.6747, 0.4872, 0.6744, 0.4874, 0.6516, 0.4995, 0.6531, 0.4986, 0.6583, 0.4966, 0.6573, 0.4971, 0.6573, 0.4971, 0.6583, 0.4966, 0.6643, 0.4933, 0.6636, 0.4937, 0.6636, 0.4937, 0.6643, 0.4933, 0.6701, 0.4899, 0.6697, 0.4903, 0.6697, 0.4903, 0.6701, 0.4899, 0.6744, 0.4874, 0.6741, 0.4877, 0.6873, 0.05481, 0.6672, 0.05776, 0.6684, 0.2031, 0.6918, 0.2028, 0.6774, 0.4859, 0.6775, 0.4857, 0.6831, 0.4823, 0.6832, 0.4824, 0.6832, 0.4824, 0.6831, 0.4823, 0.6909, 0.4777, 0.6912, 0.4776, 0.6912, 0.4776, 0.6909, 0.4777, 0.6986, 0.4731, 0.6992, 0.4728, 0.6992, 0.4728, 0.6986, 0.4731, 0.7045, 0.4693, 0.7053, 0.4689, 0.6772, 0.486, 0.6774, 0.4859, 0.6832, 0.4824, 0.6832, 0.4824, 0.6832, 0.4824, 0.6832, 0.4824, 0.6912, 0.4776, 0.6914, 0.4775, 0.6914, 0.4775, 0.6912, 0.4776, 0.6992, 0.4728, 0.6997, 0.4726, 0.6997, 0.4726, 0.6992, 0.4728, 0.7053, 0.4689, 0.706, 0.4685, 0.6771, 0.486, 0.6772, 0.486, 0.6832, 0.4824, 0.6831, 0.4824, 0.6831, 0.4824, 0.6832, 0.4824, 0.6914, 0.4775, 0.6915, 0.4774, 0.6915, 0.4774, 0.6914, 0.4775, 0.6997, 0.4726, 0.7, 0.4724, 0.7, 0.4724, 0.6997, 0.4726, 0.706, 0.4685, 0.7065, 0.4684, 0.677, 0.486, 0.6771, 0.486, 0.6831, 0.4824, 0.6831, 0.4823, 0.6831, 0.4823, 0.6831, 0.4824, 0.6915, 0.4774, 0.6915, 0.4773, 0.6915, 0.4773, 0.6915, 0.4774, 0.7, 0.4724, 0.7, 0.4723, 0.7, 0.4723, 0.7, 0.4724, 0.7065, 0.4684, 0.7067, 0.4683, 0.6769, 0.4859, 0.677, 0.486, 0.6831, 0.4823, 0.6831, 0.4823, 0.6831, 0.4823, 0.6831, 0.4823, 0.6915, 0.4773, 0.6914, 0.4773, 0.6914, 0.4773, 0.6915, 0.4773, 0.7, 0.4723, 0.6999, 0.4723, 0.6999, 0.4723, 0.7, 0.4723, 0.7067, 0.4683, 0.7066, 0.4684, 0.677, 0.4858, 0.6769, 0.4859, 0.6831, 0.4823, 0.6831, 0.4823, 0.6831, 0.4823, 0.6831, 0.4823, 0.6914, 0.4773, 0.6913, 0.4774, 0.6913, 0.4774, 0.6914, 0.4773, 0.6999, 0.4723, 0.6996, 0.4725, 0.6996, 0.4725, 0.6999, 0.4723, 0.7066, 0.4684, 0.7063, 0.4688, 0.6772, 0.4857, 0.677, 0.4858, 0.6831, 0.4823, 0.6831, 0.4823, 0.6831, 0.4823, 0.6831, 0.4823, 0.6913, 0.4774, 0.6911, 0.4775, 0.6911, 0.4775, 0.6913, 0.4774, 0.6996, 0.4725, 0.6992, 0.4728, 0.6992, 0.4728, 0.6996, 0.4725, 0.7063, 0.4688, 0.7058, 0.4692, 0.6774, 0.4856, 0.6772, 0.4857, 0.6831, 0.4823, 0.6831, 0.4823, 0.6831, 0.4823, 0.6831, 0.4823, 0.6911, 0.4775, 0.6909, 0.4777, 0.6909, 0.4777, 0.6911, 0.4775, 0.6992, 0.4728, 0.6986, 0.4731, 0.6986, 0.4731, 0.6992, 0.4728, 0.7058, 0.4692, 0.705, 0.4697, 0.6777, 0.4856, 0.6774, 0.4856, 0.6831, 0.4823, 0.6831, 0.4823, 0.6831, 0.4823, 0.6831, 0.4823, 0.6909, 0.4777, 0.6906, 0.4779, 0.6906, 0.4779, 0.6909, 0.4777, 0.6986, 0.4731, 0.6981, 0.4734, 0.6981, 0.4734, 0.6986, 0.4731, 0.705, 0.4697, 0.7042, 0.4701, 0.6779, 0.4855, 0.6777, 0.4856, 0.6831, 0.4823, 0.6832, 0.4823, 0.6832, 0.4823, 0.6831, 0.4823, 0.6906, 0.4779, 0.6905, 0.478, 0.6905, 0.478, 0.6906, 0.4779, 0.6981, 0.4734, 0.6978, 0.4737, 0.6978, 0.4737, 0.6981, 0.4734, 0.7042, 0.4701, 0.7035, 0.4705, 0.678, 0.4854, 0.6779, 0.4855, 0.6832, 0.4823, 0.6832, 0.4823, 0.6832, 0.4823, 0.6832, 0.4823, 0.6905, 0.478, 0.6903, 0.4781, 0.6903, 0.4781, 0.6905, 0.478, 0.6978, 0.4737, 0.6975, 0.4739, 0.6975, 0.4739, 0.6978, 0.4737, 0.7035, 0.4705, 0.703, 0.4707, 0.678, 0.4853, 0.678, 0.4854, 0.6832, 0.4823, 0.6832, 0.4823, 0.6832, 0.4823, 0.6832, 0.4823, 0.6903, 0.4781, 0.6902, 0.4781, 0.6902, 0.4781, 0.6903, 0.4781, 0.6975, 0.4739, 0.6973, 0.4739, 0.6973, 0.4739, 0.6975, 0.4739, 0.703, 0.4707, 0.7027, 0.4707, 0.6779, 0.4853, 0.678, 0.4853, 0.6832, 0.4823, 0.6831, 0.4823, 0.6831, 0.4823, 0.6832, 0.4823, 0.6902, 0.4781, 0.6902, 0.4781, 0.6902, 0.4781, 0.6902, 0.4781, 0.6973, 0.4739, 0.6974, 0.4738, 0.6974, 0.4738, 0.6973, 0.4739, 0.7027, 0.4707, 0.7028, 0.4705, 0.6778, 0.4854, 0.6779, 0.4853, 0.6831, 0.4823, 0.6831, 0.4823, 0.6831, 0.4823, 0.6831, 0.4823, 0.6902, 0.4781, 0.6904, 0.478, 0.6904, 0.478, 0.6902, 0.4781, 0.6974, 0.4738, 0.6977, 0.4736, 0.6977, 0.4736, 0.6974, 0.4738, 0.7028, 0.4705, 0.7032, 0.4702, 0.6777, 0.4855, 0.6778, 0.4854, 0.6831, 0.4823, 0.6831, 0.4823, 0.6831, 0.4823, 0.6831, 0.4823, 0.6904, 0.478, 0.6906, 0.4779, 0.6906, 0.4779, 0.6904, 0.478, 0.6977, 0.4736, 0.6981, 0.4734, 0.6981, 0.4734, 0.6977, 0.4736, 0.7032, 0.4702, 0.7038, 0.4698, 0.6775, 0.4857, 0.6777, 0.4855, 0.6831, 0.4823, 0.6831, 0.4823, 0.6831, 0.4823, 0.6831, 0.4823, 0.6906, 0.4779, 0.6909, 0.4777, 0.6909, 0.4777, 0.6906, 0.4779, 0.6981, 0.4734, 0.6986, 0.4731, 0.6986, 0.4731, 0.6981, 0.4734, 0.7038, 0.4698, 0.7045, 0.4693, 0.6775, 0.4857, 0.6774, 0.4859, 0.6741, 0.4877, 0.6744, 0.4874, 0.721, 0.4599, 0.7205, 0.4602, 0.728, 0.4556, 0.7285, 0.4553, 0.7285, 0.4553, 0.728, 0.4556, 0.738, 0.4496, 0.7383, 0.4493, 0.7383, 0.4493, 0.738, 0.4496, 0.7467, 0.4439, 0.7468, 0.4433, 0.7468, 0.4433, 0.7467, 0.4439, 0.7498, 0.4402, 0.7498, 0.4385, 0.7171, 0.462, 0.7177, 0.4616, 0.7261, 0.4568, 0.7255, 0.4572, 0.7255, 0.4572, 0.7261, 0.4568, 0.737, 0.4504, 0.7365, 0.4508, 0.7365, 0.4508, 0.737, 0.4504, 0.7483, 0.4437, 0.7481, 0.4443, 0.7481, 0.4443, 0.7483, 0.4437, 0.7589, 0.4378, 0.7592, 0.4393, 0.7205, 0.4602, 0.7197, 0.4608, 0.7274, 0.456, 0.728, 0.4556, 0.728, 0.4556, 0.7274, 0.456, 0.7376, 0.45, 0.738, 0.4496, 0.738, 0.4496, 0.7376, 0.45, 0.7467, 0.4445, 0.7467, 0.4439, 0.7467, 0.4439, 0.7467, 0.4445, 0.7507, 0.4416, 0.7498, 0.4402, 0.7177, 0.4616, 0.7186, 0.4611, 0.7269, 0.4564, 0.7261, 0.4568, 0.7261, 0.4568, 0.7269, 0.4564, 0.7375, 0.4499, 0.737, 0.4504, 0.737, 0.4504, 0.7375, 0.4499, 0.7484, 0.4431, 0.7483, 0.4437, 0.7483, 0.4437, 0.7484, 0.4431, 0.758, 0.4365, 0.7589, 0.4378, 0.7189, 0.4613, 0.718, 0.4619, 0.726, 0.4569, 0.7267, 0.4564, 0.7267, 0.4564, 0.726, 0.4569, 0.7366, 0.4508, 0.7371, 0.4504, 0.7371, 0.4504, 0.7366, 0.4508, 0.7468, 0.4453, 0.7467, 0.445, 0.7467, 0.445, 0.7468, 0.4453, 0.7536, 0.4431, 0.752, 0.4426, 0.7197, 0.4608, 0.7189, 0.4613, 0.7267, 0.4564, 0.7274, 0.456, 0.7274, 0.456, 0.7267, 0.4564, 0.7371, 0.4504, 0.7376, 0.45, 0.7376, 0.45, 0.7371, 0.4504, 0.7467, 0.445, 0.7467, 0.4445, 0.7467, 0.4445, 0.7467, 0.445, 0.752, 0.4426, 0.7507, 0.4416, 0.7186, 0.4611, 0.7195, 0.4606, 0.7276, 0.456, 0.7269, 0.4564, 0.7269, 0.4564, 0.7276, 0.456, 0.738, 0.4495, 0.7375, 0.4499, 0.7375, 0.4499, 0.738, 0.4495, 0.7482, 0.4426, 0.7484, 0.4431, 0.7484, 0.4431, 0.7482, 0.4426, 0.7564, 0.4356, 0.758, 0.4365, 0.718, 0.4619, 0.7173, 0.4622, 0.7254, 0.4573, 0.726, 0.4569, 0.726, 0.4569, 0.7254, 0.4573, 0.7362, 0.4511, 0.7366, 0.4508, 0.7366, 0.4508, 0.7362, 0.4511, 0.747, 0.4455, 0.7468, 0.4453, 0.7468, 0.4453, 0.747, 0.4455, 0.7552, 0.4431, 0.7536, 0.4431, 0.7195, 0.4606, 0.7204, 0.4601, 0.7282, 0.4556, 0.7276, 0.456, 0.7276, 0.456, 0.7282, 0.4556, 0.7383, 0.4492, 0.738, 0.4495, 0.738, 0.4495, 0.7383, 0.4492, 0.7479, 0.4423, 0.7482, 0.4426, 0.7482, 0.4426, 0.7479, 0.4423, 0.7544, 0.4352, 0.7564, 0.4356, 0.7173, 0.4622, 0.7168, 0.4624, 0.725, 0.4575, 0.7254, 0.4573, 0.7254, 0.4573, 0.725, 0.4575, 0.7359, 0.4512, 0.7362, 0.4511, 0.7362, 0.4511, 0.7359, 0.4512, 0.7472, 0.4454, 0.747, 0.4455, 0.747, 0.4455, 0.7472, 0.4454, 0.7566, 0.4426, 0.7552, 0.4431, 0.7204, 0.4601, 0.7209, 0.4598, 0.7286, 0.4553, 0.7282, 0.4556, 0.7282, 0.4556, 0.7286, 0.4553, 0.7385, 0.449, 0.7383, 0.4492, 0.7383, 0.4492, 0.7385, 0.449, 0.7475, 0.4423, 0.7479, 0.4423, 0.7479, 0.4423, 0.7475, 0.4423, 0.7523, 0.4357, 0.7544, 0.4352, 0.7168, 0.4624, 0.7166, 0.4625, 0.7249, 0.4576, 0.725, 0.4575, 0.725, 0.4575, 0.7249, 0.4576, 0.7359, 0.4512, 0.7359, 0.4512, 0.7359, 0.4512, 0.7359, 0.4512, 0.7475, 0.4452, 0.7472, 0.4454, 0.7472, 0.4454, 0.7475, 0.4452, 0.7579, 0.4418, 0.7566, 0.4426, 0.7209, 0.4598, 0.7212, 0.4597, 0.7287, 0.4552, 0.7286, 0.4553, 0.7286, 0.4553, 0.7287, 0.4552, 0.7385, 0.449, 0.7385, 0.449, 0.7385, 0.449, 0.7385, 0.449, 0.7471, 0.4427, 0.7475, 0.4423, 0.7475, 0.4423, 0.7471, 0.4427, 0.7506, 0.4369, 0.7523, 0.4357, 0.7166, 0.4625, 0.7167, 0.4624, 0.7251, 0.4575, 0.7249, 0.4576, 0.7249, 0.4576, 0.7251, 0.4575, 0.7362, 0.4511, 0.7359, 0.4512, 0.7359, 0.4512, 0.7362, 0.4511, 0.7478, 0.4449, 0.7475, 0.4452, 0.7475, 0.4452, 0.7478, 0.4449, 0.7588, 0.4407, 0.7579, 0.4418, 0.7212, 0.4597, 0.721, 0.4599, 0.7285, 0.4553, 0.7287, 0.4552, 0.7287, 0.4552, 0.7285, 0.4553, 0.7383, 0.4493, 0.7385, 0.449, 0.7385, 0.449, 0.7383, 0.4493, 0.7468, 0.4433, 0.7471, 0.4427, 0.7471, 0.4427, 0.7468, 0.4433, 0.7498, 0.4385, 0.7506, 0.4369, 0.7167, 0.4624, 0.7171, 0.462, 0.7255, 0.4572, 0.7251, 0.4575, 0.7251, 0.4575, 0.7255, 0.4572, 0.7365, 0.4508, 0.7362, 0.4511, 0.7362, 0.4511, 0.7365, 0.4508, 0.7481, 0.4443, 0.7478, 0.4449, 0.7478, 0.4449, 0.7481, 0.4443, 0.7592, 0.4393, 0.7588, 0.4407, 0.9094, 0.372, 0.9129, 0.3962, 0.7588, 0.4407, 0.7592, 0.4393])
me_circle_002.materials.append(mat_material_003)
me_circle_002.use_remesh_preserve_volume = False
me_circle_002.use_remesh_preserve_attributes = False
me_circle_002.use_mirror_vertex_groups = False
me_circle_002.update()

# ---- objects
ob_light = bpy.data.objects.new('Light', light_light)
ob_circle = bpy.data.objects.new('Circle', me_circle)
ob_empty = bpy.data.objects.new('Empty', None)
ob_circle_001 = bpy.data.objects.new('Circle.001', me_circle_001)
ob_circle_002 = bpy.data.objects.new('Circle.002', me_circle_002)

# ---- transforms, parenting, visibility, modifiers, constraints
ob_light.location = (4.076, 1.005, 5.904)
ob_light.rotation_euler = (0.6503, 0.05522, 1.866)
ob_light.lock_rotations_4d = False
ob_light.empty_display_type = 'ARROWS'
ob_light.color = (0.0, 0.0, 0.0, 0.0)
ob_light.lineart.crease_threshold = 0.0
ob_circle.location = (0.0, 0.0, 5.147)
ob_circle.lineart.crease_threshold = 0.0
ob_empty.location = (0.0, 0.0, 0.0)
ob_empty.rotation_euler = (0.0, 0.0, 0.9233)
ob_empty.lineart.crease_threshold = 0.0
ob_circle_001.location = (0.0, 0.0, 5.067)
ob_circle_001.lineart.crease_threshold = 0.0
ob_circle_002.location = (0.0, 0.0, 5.067)
ob_circle_002.lineart.crease_threshold = 0.0

# ---- collection membership
col_collection.objects.link(ob_light)
col_collection.objects.link(ob_circle)
col_collection.objects.link(ob_empty)
col_collection.objects.link(ob_circle_001)
col_collection.objects.link(ob_circle_002)

# ---- scene / render settings (as saved in the file)
scene.frame_start = 1; scene.frame_end = 250; scene.frame_set(1)
scene.render.engine = 'BLENDER_EEVEE_NEXT'
scene.cycles.use_denoising = False
scene.cycles.samples = 128
scene.cycles.sampling_pattern = 'TABULATED_SOBOL'
scene.cycles.use_adaptive_sampling = False
scene.cycles.use_light_tree = False
scene.view_settings.view_transform = 'Filmic'
bpy.context.view_layer.update()

# ---- added for rendering (the .blend has no active camera): camera
cam_auto = bpy.data.cameras.new('AutoCamera')
cam_auto.lens = 50.0
cam_auto.sensor_width = 36.0
cam_auto.clip_end = 1000.0
ob_auto_camera = bpy.data.objects.new('AutoCamera', cam_auto)
scene.collection.objects.link(ob_auto_camera)
ob_auto_camera.location = (10.6608, -12.8834, 11.486)
ob_auto_camera.rotation_euler = (1.09748, -7.21219e-08, 0.694738)
scene.camera = ob_auto_camera
bpy.context.view_layer.update()

